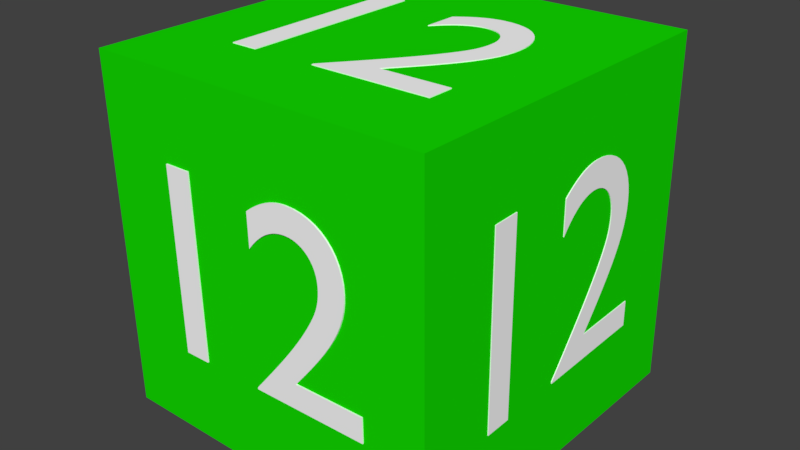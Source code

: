 # Source: Cube_12.blend  (saved by Blender 2.78.0; exported with 4.5.12 LTS)
import bpy
from mathutils import Matrix  # noqa: F401  (used for matrix-valued properties, if any)

bpy.ops.wm.read_factory_settings(use_empty=True)
scene = bpy.context.scene
scene.name = 'Scene'

# ---- collections
col_collection_1 = bpy.data.collections.new('Collection 1'); scene.collection.children.link(col_collection_1)

# ---- materials (node trees are filled in below, after node groups)
mat_material = bpy.data.materials.new('Material')
mat_material.alpha_threshold = 0.0
mat_material.use_transparent_shadow = False
mat_material.diffuse_color = (0.006876, 0.7357, 0.0, 1.0)
mat_material.roughness = 0.5
mat_material.line_color = (0.0, 0.0, 0.0, 1.0)
mat_material_001 = bpy.data.materials.new('Material.001')
mat_material_001.alpha_threshold = 0.0
mat_material_001.use_transparent_shadow = False
mat_material_001.diffuse_color = (1.0, 1.0, 1.0, 1.0)
mat_material_001.roughness = 0.5

# ---- material node trees

# ---- world
world_world = bpy.data.worlds.new('World'); scene.world = world_world
world_world.color = (0.05088, 0.05088, 0.05088)
world_world.use_sun_shadow = False
world_world.sun_shadow_jitter_overblur = 0.0
world_world.cycles.sampling_method = 'MANUAL'

# ---- meshes
me_cube = bpy.data.meshes.new('Cube')
me_cube.from_pydata([(1.0, 1.0, -1.0), (1.0, -1.0, -1.0), (-1.0, -1.0, -1.0), (-1.0, 1.0, -1.0), (1.0, 1.0, 1.0), (1.0, -1.0, 1.0), (-1.0, -1.0, 1.0), (-1.0, 1.0, 1.0), (-0.6421, -0.3911, -1.0), (-0.2306, -0.3949, -1.0), (-0.2872, -0.3257, -1.0), (-0.338, -0.2617, -1.0), (-0.3832, -0.2025, -1.0), (-0.4228, -0.1473, -1.0), (-0.4571, -0.09566, -1.0), (-0.4863, -0.04694, -1.0), (-0.5104, -0.0005817, -1.0), (-0.5298, 0.04401, -1.0), (-0.5445, 0.08743, -1.0), (-0.5547, 0.1302, -1.0), (-0.5607, 0.173, -1.0), (-0.5625, 0.2164, -1.0), (-0.5596, 0.2648, -1.0), (-0.5514, 0.3103, -1.0), (-0.5381, 0.3527, -1.0), (-0.52, 0.3917, -1.0), (-0.4973, 0.427, -1.0), (-0.4704, 0.4584, -1.0), (-0.4394, 0.4857, -1.0), (-0.4047, 0.5084, -1.0), (-0.3665, 0.5265, -1.0), (-0.325, 0.5396, -1.0), (-0.2806, 0.5475, -1.0), (-0.2334, 0.5499, -1.0), (-0.2118, 0.549, -1.0), (-0.1905, 0.5467, -1.0), (-0.1693, 0.543, -1.0), (-0.1483, 0.5379, -1.0), (-0.1274, 0.5314, -1.0), (-0.1065, 0.5234, -1.0), (-0.08567, 0.514, -1.0), (-0.06476, 0.5031, -1.0), (-0.04378, 0.4908, -1.0), (-0.02267, 0.477, -1.0), (-0.00139, 0.4617, -1.0), (0.0201, 0.4449, -1.0), (0.01938, 0.2505, -1.0), (-0.002039, 0.2768, -1.0), (-0.02317, 0.3001, -1.0), (-0.04402, 0.3205, -1.0), (-0.06462, 0.3381, -1.0), (-0.08498, 0.3532, -1.0), (-0.1051, 0.3658, -1.0), (-0.1251, 0.3761, -1.0), (-0.1449, 0.3843, -1.0), (-0.1646, 0.3904, -1.0), (-0.1841, 0.3947, -1.0), (-0.2035, 0.3972, -1.0), (-0.2229, 0.3981, -1.0), (-0.2487, 0.3966, -1.0), (-0.2732, 0.3918, -1.0), (-0.2963, 0.3839, -1.0), (-0.3178, 0.3729, -1.0), (-0.3373, 0.3591, -1.0), (-0.3549, 0.3426, -1.0), (-0.3703, 0.3237, -1.0), (-0.3834, 0.3025, -1.0), (-0.3938, 0.2791, -1.0), (-0.4016, 0.2537, -1.0), (-0.4064, 0.2265, -1.0), (-0.4081, 0.1976, -1.0), (-0.4077, 0.1758, -1.0), (-0.4062, 0.1553, -1.0), (-0.4036, 0.1357, -1.0), (-0.4, 0.117, -1.0), (-0.3953, 0.09882, -1.0), (-0.3896, 0.08092, -1.0), (-0.3828, 0.06308, -1.0), (-0.375, 0.04505, -1.0), (-0.3662, 0.0266, -1.0), (-0.3562, 0.007476, -1.0), (-0.3453, -0.01256, -1.0), (-0.3333, -0.03374, -1.0), (-0.3091, -0.07383, -1.0), (-0.2824, -0.1153, -1.0), (-0.2534, -0.1577, -1.0), (-0.2226, -0.2009, -1.0), (-0.1905, -0.2445, -1.0), (-0.1574, -0.2881, -1.0), (-0.1238, -0.3315, -1.0), (-0.08997, -0.3743, -1.0), (-0.05643, -0.4162, -1.0), (-0.02355, -0.4568, -1.0), (0.008243, -0.496, -1.0), (0.03855, -0.5332, -1.0), (0.03851, -0.5443, -1.0), (-0.6426, -0.538, -1.0), (0.4114, 0.5297, -1.0), (0.5659, 0.5283, -1.0), (0.562, -0.5491, -1.0), (0.4074, -0.5477, -1.0), (-0.6421, -0.3911, -1.005), (-0.2306, -0.3949, -1.005), (-0.2872, -0.3257, -1.005), (-0.338, -0.2617, -1.005), (-0.3832, -0.2025, -1.005), (-0.4228, -0.1473, -1.005), (-0.4571, -0.09566, -1.005), (-0.4863, -0.04694, -1.005), (-0.5104, -0.0005817, -1.005), (-0.5298, 0.04401, -1.005), (-0.5445, 0.08743, -1.005), (-0.5547, 0.1302, -1.005), (-0.5607, 0.173, -1.005), (-0.5625, 0.2164, -1.005), (-0.5596, 0.2648, -1.005), (-0.5514, 0.3103, -1.005), (-0.5381, 0.3527, -1.005), (-0.52, 0.3917, -1.005), (-0.4973, 0.427, -1.005), (-0.4704, 0.4584, -1.005), (-0.4394, 0.4857, -1.005), (-0.4047, 0.5084, -1.005), (-0.3665, 0.5265, -1.005), (-0.325, 0.5396, -1.005), (-0.2806, 0.5475, -1.005), (-0.2334, 0.5499, -1.005), (-0.2118, 0.549, -1.005), (-0.1905, 0.5467, -1.005), (-0.1693, 0.543, -1.005), (-0.1483, 0.5379, -1.005), (-0.1274, 0.5314, -1.005), (-0.1065, 0.5234, -1.005), (-0.08567, 0.514, -1.005), (-0.06476, 0.5031, -1.005), (-0.04378, 0.4908, -1.005), (-0.02267, 0.477, -1.005), (-0.00139, 0.4617, -1.005), (0.0201, 0.4449, -1.005), (0.01938, 0.2505, -1.005), (-0.002039, 0.2768, -1.005), (-0.02317, 0.3001, -1.005), (-0.04402, 0.3205, -1.005), (-0.06462, 0.3381, -1.005), (-0.08498, 0.3532, -1.005), (-0.1051, 0.3658, -1.005), (-0.1251, 0.3761, -1.005), (-0.1449, 0.3843, -1.005), (-0.1646, 0.3904, -1.005), (-0.1841, 0.3947, -1.005), (-0.2035, 0.3972, -1.005), (-0.2229, 0.3981, -1.005), (-0.2487, 0.3966, -1.005), (-0.2732, 0.3918, -1.005), (-0.2963, 0.3839, -1.005), (-0.3178, 0.3729, -1.005), (-0.3373, 0.3591, -1.005), (-0.3549, 0.3426, -1.005), (-0.3703, 0.3237, -1.005), (-0.3834, 0.3025, -1.005), (-0.3938, 0.2791, -1.005), (-0.4016, 0.2537, -1.005), (-0.4064, 0.2265, -1.005), (-0.4081, 0.1976, -1.005), (-0.4077, 0.1758, -1.005), (-0.4062, 0.1553, -1.005), (-0.4036, 0.1357, -1.005), (-0.4, 0.117, -1.005), (-0.3953, 0.09882, -1.005), (-0.3896, 0.08092, -1.005), (-0.3828, 0.06308, -1.005), (-0.375, 0.04505, -1.005), (-0.3662, 0.0266, -1.005), (-0.3562, 0.007476, -1.005), (-0.3453, -0.01256, -1.005), (-0.3333, -0.03374, -1.005), (-0.3091, -0.07383, -1.005), (-0.2824, -0.1153, -1.005), (-0.2534, -0.1577, -1.005), (-0.2226, -0.2009, -1.005), (-0.1905, -0.2445, -1.005), (-0.1574, -0.2881, -1.005), (-0.1238, -0.3315, -1.005), (-0.08997, -0.3743, -1.005), (-0.05643, -0.4162, -1.005), (-0.02355, -0.4568, -1.005), (0.008243, -0.496, -1.005), (0.03855, -0.5332, -1.005), (0.03851, -0.5443, -1.005), (-0.6426, -0.538, -1.005), (0.4114, 0.5297, -1.005), (0.5659, 0.5283, -1.005), (0.562, -0.5491, -1.005), (0.4074, -0.5477, -1.005), (0.6677, -0.3973, 1.0), (0.2555, -0.392, 1.0), (0.3137, -0.3241, 1.0), (0.3659, -0.2613, 1.0), (0.4123, -0.203, 1.0), (0.4532, -0.1487, 1.0), (0.4886, -0.09787, 1.0), (0.5188, -0.04981, 1.0), (0.544, -0.003995, 1.0), (0.5643, 0.04016, 1.0), (0.5799, 0.08324, 1.0), (0.5911, 0.1258, 1.0), (0.5979, 0.1685, 1.0), (0.6007, 0.2118, 1.0), (0.5987, 0.2602, 1.0), (0.5914, 0.3059, 1.0), (0.579, 0.3486, 1.0), (0.5616, 0.388, 1.0), (0.5397, 0.4238, 1.0), (0.5134, 0.4558, 1.0), (0.483, 0.4837, 1.0), (0.4487, 0.5073, 1.0), (0.4107, 0.5262, 1.0), (0.3695, 0.5402, 1.0), (0.3251, 0.549, 1.0), (0.2779, 0.5525, 1.0), (0.2563, 0.5521, 1.0), (0.2349, 0.5503, 1.0), (0.2136, 0.547, 1.0), (0.1925, 0.5424, 1.0), (0.1714, 0.5363, 1.0), (0.1503, 0.5289, 1.0), (0.1292, 0.5199, 1.0), (0.1081, 0.5095, 1.0), (0.08679, 0.4976, 1.0), (0.06536, 0.4843, 1.0), (0.04373, 0.4694, 1.0), (0.02185, 0.4531, 1.0), (0.01855, 0.2588, 1.0), (0.04055, 0.2846, 1.0), (0.06219, 0.3074, 1.0), (0.08349, 0.3274, 1.0), (0.1045, 0.3445, 1.0), (0.1252, 0.3592, 1.0), (0.1457, 0.3713, 1.0), (0.1659, 0.3812, 1.0), (0.1859, 0.3889, 1.0), (0.2057, 0.3946, 1.0), (0.2253, 0.3984, 1.0), (0.2448, 0.4005, 1.0), (0.2642, 0.401, 1.0), (0.2901, 0.3989, 1.0), (0.3146, 0.3936, 1.0), (0.3375, 0.3851, 1.0), (0.3587, 0.3737, 1.0), (0.3781, 0.3594, 1.0), (0.3954, 0.3426, 1.0), (0.4104, 0.3233, 1.0), (0.423, 0.3018, 1.0), (0.433, 0.2782, 1.0), (0.4402, 0.2526, 1.0), (0.4445, 0.2253, 1.0), (0.4456, 0.1964, 1.0), (0.4447, 0.1746, 1.0), (0.4428, 0.1541, 1.0), (0.4398, 0.1347, 1.0), (0.4358, 0.116, 1.0), (0.4307, 0.09794, 1.0), (0.4246, 0.08017, 1.0), (0.4175, 0.06248, 1.0), (0.4093, 0.04463, 1.0), (0.4, 0.02638, 1.0), (0.3897, 0.007481, 1.0), (0.3783, -0.0123, 1.0), (0.3658, -0.03321, 1.0), (0.3408, -0.07276, 1.0), (0.3132, -0.1136, 1.0), (0.2833, -0.1554, 1.0), (0.2516, -0.1979, 1.0), (0.2185, -0.2407, 1.0), (0.1845, -0.2836, 1.0), (0.1499, -0.3262, 1.0), (0.1151, -0.3683, 1.0), (0.08065, -0.4094, 1.0), (0.04688, -0.4493, 1.0), (0.01422, -0.4877, 1.0), (-0.0169, -0.5243, 1.0), (-0.01709, -0.5354, 1.0), (0.6652, -0.5442, 1.0), (-0.3683, 0.5466, 1.0), (-0.5231, 0.5487, 1.0), (-0.5414, -0.5286, 1.0), (-0.3867, -0.5306, 1.0), (0.6677, -0.3973, 1.003), (0.2555, -0.392, 1.003), (0.3137, -0.3241, 1.003), (0.3659, -0.2613, 1.003), (0.4123, -0.203, 1.003), (0.4532, -0.1487, 1.003), (0.4886, -0.09787, 1.003), (0.5188, -0.04981, 1.003), (0.544, -0.003995, 1.003), (0.5643, 0.04016, 1.003), (0.5799, 0.08324, 1.003), (0.5911, 0.1258, 1.003), (0.5979, 0.1685, 1.003), (0.6007, 0.2118, 1.003), (0.5987, 0.2602, 1.003), (0.5914, 0.3059, 1.003), (0.579, 0.3486, 1.003), (0.5616, 0.388, 1.003), (0.5397, 0.4238, 1.003), (0.5134, 0.4558, 1.003), (0.483, 0.4837, 1.003), (0.4487, 0.5073, 1.003), (0.4107, 0.5262, 1.003), (0.3695, 0.5402, 1.003), (0.3251, 0.549, 1.003), (0.2779, 0.5525, 1.003), (0.2563, 0.5521, 1.003), (0.2349, 0.5503, 1.003), (0.2136, 0.547, 1.003), (0.1925, 0.5424, 1.003), (0.1714, 0.5363, 1.003), (0.1503, 0.5289, 1.003), (0.1292, 0.5199, 1.003), (0.1081, 0.5095, 1.003), (0.08679, 0.4976, 1.003), (0.06536, 0.4843, 1.003), (0.04373, 0.4694, 1.003), (0.02185, 0.4531, 1.003), (0.01855, 0.2588, 1.003), (0.04055, 0.2846, 1.003), (0.06219, 0.3074, 1.003), (0.08349, 0.3274, 1.003), (0.1045, 0.3445, 1.003), (0.1252, 0.3592, 1.003), (0.1457, 0.3713, 1.003), (0.1659, 0.3812, 1.003), (0.1859, 0.3889, 1.003), (0.2057, 0.3946, 1.003), (0.2253, 0.3984, 1.003), (0.2448, 0.4005, 1.003), (0.2642, 0.401, 1.003), (0.2901, 0.3989, 1.003), (0.3146, 0.3936, 1.003), (0.3375, 0.3851, 1.003), (0.3587, 0.3737, 1.003), (0.3781, 0.3594, 1.003), (0.3954, 0.3426, 1.003), (0.4104, 0.3233, 1.003), (0.423, 0.3018, 1.003), (0.433, 0.2782, 1.003), (0.4402, 0.2526, 1.003), (0.4445, 0.2253, 1.003), (0.4456, 0.1964, 1.003), (0.4447, 0.1746, 1.003), (0.4428, 0.1541, 1.003), (0.4398, 0.1347, 1.003), (0.4358, 0.116, 1.003), (0.4307, 0.09794, 1.003), (0.4246, 0.08017, 1.003), (0.4175, 0.06248, 1.003), (0.4093, 0.04463, 1.003), (0.4, 0.02638, 1.003), (0.3897, 0.007481, 1.003), (0.3783, -0.0123, 1.003), (0.3658, -0.03321, 1.003), (0.3408, -0.07276, 1.003), (0.3132, -0.1136, 1.003), (0.2833, -0.1554, 1.003), (0.2516, -0.1979, 1.003), (0.2185, -0.2407, 1.003), (0.1845, -0.2836, 1.003), (0.1499, -0.3262, 1.003), (0.1151, -0.3683, 1.003), (0.08065, -0.4094, 1.003), (0.04688, -0.4493, 1.003), (0.01422, -0.4877, 1.003), (-0.0169, -0.5243, 1.003), (-0.01709, -0.5354, 1.003), (0.6652, -0.5442, 1.003), (-0.3683, 0.5466, 1.003), (-0.5231, 0.5487, 1.003), (-0.5414, -0.5286, 1.003), (-0.3867, -0.5306, 1.003), (0.6297, 1.0, 0.3979), (0.2358, 1.0, 0.3979), (0.289, 1.0, 0.3292), (0.3367, 1.0, 0.2657), (0.379, 1.0, 0.2069), (0.4162, 1.0, 0.1521), (0.4482, 1.0, 0.1008), (0.4754, 1.0, 0.05232), (0.4979, 1.0, 0.00618), (0.5157, 1.0, -0.03824), (0.5292, 1.0, -0.08152), (0.5384, 1.0, -0.1242), (0.5434, 1.0, -0.167), (0.5445, 1.0, -0.2103), (0.541, 1.0, -0.2588), (0.5324, 1.0, -0.3044), (0.5191, 1.0, -0.3469), (0.5012, 1.0, -0.386), (0.479, 1.0, -0.4216), (0.4527, 1.0, -0.4532), (0.4227, 1.0, -0.4807), (0.3891, 1.0, -0.5038), (0.3522, 1.0, -0.5222), (0.3123, 1.0, -0.5357), (0.2696, 1.0, -0.544), (0.2244, 1.0, -0.5468), (0.2038, 1.0, -0.5461), (0.1834, 1.0, -0.5441), (0.1632, 1.0, -0.5406), (0.1431, 1.0, -0.5357), (0.1232, 1.0, -0.5293), (0.1033, 1.0, -0.5216), (0.08351, 1.0, -0.5124), (0.06366, 1.0, -0.5017), (0.04375, 1.0, -0.4895), (0.02374, 1.0, -0.4759), (0.003596, 1.0, -0.4608), (-0.01673, 1.0, -0.4442), (-0.01315, 1.0, -0.2498), (0.006969, 1.0, -0.2759), (0.02685, 1.0, -0.299), (0.04651, 1.0, -0.3192), (0.06597, 1.0, -0.3367), (0.08525, 1.0, -0.3515), (0.1044, 1.0, -0.364), (0.1233, 1.0, -0.3741), (0.1422, 1.0, -0.3821), (0.1609, 1.0, -0.388), (0.1795, 1.0, -0.3921), (0.1981, 1.0, -0.3944), (0.2166, 1.0, -0.3952), (0.2414, 1.0, -0.3935), (0.2649, 1.0, -0.3884), (0.2871, 1.0, -0.3802), (0.3078, 1.0, -0.3691), (0.3268, 1.0, -0.3551), (0.3439, 1.0, -0.3385), (0.3589, 1.0, -0.3194), (0.3717, 1.0, -0.298), (0.3821, 1.0, -0.2745), (0.3898, 1.0, -0.2491), (0.3949, 1.0, -0.2218), (0.3969, 1.0, -0.193), (0.3968, 1.0, -0.1712), (0.3957, 1.0, -0.1506), (0.3936, 1.0, -0.1311), (0.3904, 1.0, -0.1124), (0.3862, 1.0, -0.09428), (0.381, 1.0, -0.07644), (0.3748, 1.0, -0.05866), (0.3675, 1.0, -0.0407), (0.3593, 1.0, -0.02233), (0.3501, 1.0, -0.0033), (0.3399, 1.0, 0.01663), (0.3287, 1.0, 0.0377), (0.3062, 1.0, 0.07757), (0.2812, 1.0, 0.1188), (0.2541, 1.0, 0.161), (0.2253, 1.0, 0.2039), (0.1952, 1.0, 0.2471), (0.1642, 1.0, 0.2905), (0.1326, 1.0, 0.3335), (0.1009, 1.0, 0.376), (0.06936, 1.0, 0.4176), (0.03849, 1.0, 0.458), (0.008629, 1.0, 0.4968), (-0.01984, 1.0, 0.5338), (-0.01963, 1.0, 0.5448), (0.6324, 1.0, 0.5448), (-0.3927, 1.0, -0.5326), (-0.5406, 1.0, -0.5327), (-0.5208, 1.0, 0.5448), (-0.3728, 1.0, 0.5448), (0.6297, 1.006, 0.3979), (0.2358, 1.006, 0.3979), (0.289, 1.006, 0.3292), (0.3367, 1.006, 0.2657), (0.379, 1.006, 0.2069), (0.4162, 1.006, 0.1521), (0.4482, 1.006, 0.1008), (0.4754, 1.006, 0.05232), (0.4979, 1.006, 0.00618), (0.5157, 1.006, -0.03824), (0.5292, 1.006, -0.08152), (0.5384, 1.006, -0.1242), (0.5434, 1.006, -0.167), (0.5445, 1.006, -0.2103), (0.541, 1.006, -0.2588), (0.5324, 1.006, -0.3044), (0.5191, 1.006, -0.3469), (0.5012, 1.006, -0.386), (0.479, 1.006, -0.4216), (0.4527, 1.006, -0.4532), (0.4227, 1.006, -0.4807), (0.3891, 1.006, -0.5038), (0.3522, 1.006, -0.5222), (0.3123, 1.006, -0.5357), (0.2696, 1.006, -0.544), (0.2244, 1.006, -0.5468), (0.2038, 1.006, -0.5461), (0.1834, 1.006, -0.5441), (0.1632, 1.006, -0.5406), (0.1431, 1.006, -0.5357), (0.1232, 1.006, -0.5293), (0.1033, 1.006, -0.5216), (0.08351, 1.006, -0.5124), (0.06366, 1.006, -0.5017), (0.04375, 1.006, -0.4895), (0.02374, 1.006, -0.4759), (0.003596, 1.006, -0.4608), (-0.01673, 1.006, -0.4442), (-0.01315, 1.006, -0.2498), (0.006969, 1.006, -0.2759), (0.02685, 1.006, -0.299), (0.04651, 1.006, -0.3192), (0.06597, 1.006, -0.3367), (0.08525, 1.006, -0.3515), (0.1044, 1.006, -0.364), (0.1233, 1.006, -0.3741), (0.1422, 1.006, -0.3821), (0.1609, 1.006, -0.388), (0.1795, 1.006, -0.3921), (0.1981, 1.006, -0.3944), (0.2166, 1.006, -0.3952), (0.2414, 1.006, -0.3935), (0.2649, 1.006, -0.3884), (0.2871, 1.006, -0.3802), (0.3078, 1.006, -0.3691), (0.3268, 1.006, -0.3551), (0.3439, 1.006, -0.3385), (0.3589, 1.006, -0.3194), (0.3717, 1.006, -0.298), (0.3821, 1.006, -0.2745), (0.3898, 1.006, -0.2491), (0.3949, 1.006, -0.2218), (0.3969, 1.006, -0.193), (0.3968, 1.006, -0.1712), (0.3957, 1.006, -0.1506), (0.3936, 1.006, -0.1311), (0.3904, 1.006, -0.1124), (0.3862, 1.006, -0.09428), (0.381, 1.006, -0.07644), (0.3748, 1.006, -0.05866), (0.3675, 1.006, -0.0407), (0.3593, 1.006, -0.02233), (0.3501, 1.006, -0.0033), (0.3399, 1.006, 0.01663), (0.3287, 1.006, 0.0377), (0.3062, 1.006, 0.07757), (0.2812, 1.006, 0.1188), (0.2541, 1.006, 0.161), (0.2253, 1.006, 0.2039), (0.1952, 1.006, 0.2471), (0.1642, 1.006, 0.2905), (0.1326, 1.006, 0.3335), (0.1009, 1.006, 0.376), (0.06936, 1.006, 0.4176), (0.03849, 1.006, 0.458), (0.008629, 1.006, 0.4968), (-0.01984, 1.006, 0.5338), (-0.01963, 1.006, 0.5448), (0.6324, 1.006, 0.5448), (-0.3927, 1.006, -0.5326), (-0.5406, 1.006, -0.5327), (-0.5208, 1.006, 0.5448), (-0.3728, 1.006, 0.5448), (-0.6473, -1.0, 0.3503), (-0.2348, -1.0, 0.3584), (-0.2914, -1.0, 0.2908), (-0.3422, -1.0, 0.2284), (-0.3873, -1.0, 0.1706), (-0.4269, -1.0, 0.1168), (-0.4612, -1.0, 0.0665), (-0.4903, -1.0, 0.01906), (-0.5144, -1.0, -0.02605), (-0.5336, -1.0, -0.0694), (-0.5483, -1.0, -0.1116), (-0.5585, -1.0, -0.1531), (-0.5643, -1.0, -0.1945), (-0.566, -1.0, -0.2365), (-0.563, -1.0, -0.2833), (-0.5546, -1.0, -0.3272), (-0.5411, -1.0, -0.3681), (-0.5229, -1.0, -0.4056), (-0.5001, -1.0, -0.4396), (-0.473, -1.0, -0.4696), (-0.4419, -1.0, -0.4956), (-0.4071, -1.0, -0.5173), (-0.3687, -1.0, -0.5343), (-0.3271, -1.0, -0.5466), (-0.2825, -1.0, -0.5537), (-0.2351, -1.0, -0.5555), (-0.2135, -1.0, -0.5544), (-0.1922, -1.0, -0.552), (-0.171, -1.0, -0.5482), (-0.1499, -1.0, -0.543), (-0.129, -1.0, -0.5365), (-0.1081, -1.0, -0.5285), (-0.08717, -1.0, -0.5192), (-0.06624, -1.0, -0.5085), (-0.04524, -1.0, -0.4963), (-0.02411, -1.0, -0.4827), (-0.002818, -1.0, -0.4677), (0.01869, -1.0, -0.4512), (0.01746, -1.0, -0.2632), (-0.003952, -1.0, -0.2889), (-0.02507, -1.0, -0.3116), (-0.04592, -1.0, -0.3316), (-0.06653, -1.0, -0.3489), (-0.08691, -1.0, -0.3637), (-0.1071, -1.0, -0.3761), (-0.1271, -1.0, -0.3863), (-0.1469, -1.0, -0.3944), (-0.1666, -1.0, -0.4005), (-0.1862, -1.0, -0.4048), (-0.2056, -1.0, -0.4075), (-0.225, -1.0, -0.4086), (-0.2509, -1.0, -0.4074), (-0.2756, -1.0, -0.4031), (-0.2987, -1.0, -0.3956), (-0.3202, -1.0, -0.3852), (-0.3399, -1.0, -0.3721), (-0.3576, -1.0, -0.3564), (-0.3731, -1.0, -0.3382), (-0.3862, -1.0, -0.3178), (-0.3967, -1.0, -0.2953), (-0.4046, -1.0, -0.2708), (-0.4095, -1.0, -0.2445), (-0.4113, -1.0, -0.2166), (-0.4109, -1.0, -0.1955), (-0.4094, -1.0, -0.1757), (-0.4069, -1.0, -0.1568), (-0.4033, -1.0, -0.1386), (-0.3987, -1.0, -0.1209), (-0.393, -1.0, -0.1036), (-0.3863, -1.0, -0.08624), (-0.3785, -1.0, -0.06872), (-0.3697, -1.0, -0.05077), (-0.3598, -1.0, -0.03217), (-0.3488, -1.0, -0.01267), (-0.3368, -1.0, 0.007949), (-0.3127, -1.0, 0.04699), (-0.286, -1.0, 0.08737), (-0.2571, -1.0, 0.1288), (-0.2264, -1.0, 0.1709), (-0.1943, -1.0, 0.2134), (-0.1612, -1.0, 0.2559), (-0.1276, -1.0, 0.2982), (-0.09381, -1.0, 0.34), (-0.06029, -1.0, 0.3809), (-0.02744, -1.0, 0.4206), (0.004334, -1.0, 0.4588), (0.03462, -1.0, 0.4951), (0.03455, -1.0, 0.5058), (-0.6483, -1.0, 0.4924), (0.4112, -1.0, -0.529), (0.5661, -1.0, -0.526), (0.5593, -1.0, 0.5162), (0.4044, -1.0, 0.5131), (-0.6473, -1.008, 0.3503), (-0.2348, -1.008, 0.3584), (-0.2914, -1.008, 0.2908), (-0.3422, -1.008, 0.2284), (-0.3873, -1.008, 0.1706), (-0.4269, -1.008, 0.1168), (-0.4612, -1.008, 0.0665), (-0.4903, -1.008, 0.01906), (-0.5144, -1.008, -0.02605), (-0.5336, -1.008, -0.0694), (-0.5483, -1.008, -0.1116), (-0.5585, -1.008, -0.1531), (-0.5643, -1.008, -0.1945), (-0.566, -1.008, -0.2365), (-0.563, -1.008, -0.2833), (-0.5546, -1.008, -0.3272), (-0.5411, -1.008, -0.3681), (-0.5229, -1.008, -0.4056), (-0.5001, -1.008, -0.4396), (-0.473, -1.008, -0.4696), (-0.4419, -1.008, -0.4956), (-0.4071, -1.008, -0.5173), (-0.3687, -1.008, -0.5343), (-0.3271, -1.008, -0.5466), (-0.2825, -1.008, -0.5537), (-0.2351, -1.008, -0.5555), (-0.2135, -1.008, -0.5544), (-0.1922, -1.008, -0.552), (-0.171, -1.008, -0.5482), (-0.1499, -1.008, -0.543), (-0.129, -1.008, -0.5365), (-0.1081, -1.008, -0.5285), (-0.08717, -1.008, -0.5192), (-0.06624, -1.008, -0.5085), (-0.04524, -1.008, -0.4963), (-0.02411, -1.008, -0.4827), (-0.002818, -1.008, -0.4677), (0.01869, -1.008, -0.4512), (0.01746, -1.008, -0.2632), (-0.003952, -1.008, -0.2889), (-0.02507, -1.008, -0.3116), (-0.04592, -1.008, -0.3316), (-0.06653, -1.008, -0.3489), (-0.08691, -1.008, -0.3637), (-0.1071, -1.008, -0.3761), (-0.1271, -1.008, -0.3863), (-0.1469, -1.008, -0.3944), (-0.1666, -1.008, -0.4005), (-0.1862, -1.008, -0.4048), (-0.2056, -1.008, -0.4075), (-0.225, -1.008, -0.4086), (-0.2509, -1.008, -0.4074), (-0.2756, -1.008, -0.4031), (-0.2987, -1.008, -0.3956), (-0.3202, -1.008, -0.3852), (-0.3399, -1.008, -0.3721), (-0.3576, -1.008, -0.3564), (-0.3731, -1.008, -0.3382), (-0.3862, -1.008, -0.3178), (-0.3967, -1.008, -0.2953), (-0.4046, -1.008, -0.2708), (-0.4095, -1.008, -0.2445), (-0.4113, -1.008, -0.2166), (-0.4109, -1.008, -0.1955), (-0.4094, -1.008, -0.1757), (-0.4069, -1.008, -0.1568), (-0.4033, -1.008, -0.1386), (-0.3987, -1.008, -0.1209), (-0.393, -1.008, -0.1036), (-0.3863, -1.008, -0.08624), (-0.3785, -1.008, -0.06872), (-0.3697, -1.008, -0.05077), (-0.3598, -1.008, -0.03217), (-0.3488, -1.008, -0.01267), (-0.3368, -1.008, 0.007949), (-0.3127, -1.008, 0.04699), (-0.286, -1.008, 0.08737), (-0.2571, -1.008, 0.1288), (-0.2264, -1.008, 0.1709), (-0.1943, -1.008, 0.2134), (-0.1612, -1.008, 0.2559), (-0.1276, -1.008, 0.2982), (-0.09381, -1.008, 0.34), (-0.06029, -1.008, 0.3809), (-0.02744, -1.008, 0.4206), (0.004334, -1.008, 0.4588), (0.03462, -1.008, 0.4951), (0.03455, -1.008, 0.5058), (-0.6483, -1.008, 0.4924), (0.4112, -1.008, -0.529), (0.5661, -1.008, -0.526), (0.5593, -1.008, 0.5162), (0.4044, -1.008, 0.5131), (-1.0, 0.6225, 0.3582), (-1.0, 0.2212, 0.3693), (-1.0, 0.2772, 0.2996), (-1.0, 0.3275, 0.2353), (-1.0, 0.3721, 0.1757), (-1.0, 0.4114, 0.1203), (-1.0, 0.4454, 0.06847), (-1.0, 0.4743, 0.01964), (-1.0, 0.4984, -0.02677), (-1.0, 0.5178, -0.07135), (-1.0, 0.5326, -0.1147), (-1.0, 0.543, -0.1573), (-1.0, 0.5493, -0.1999), (-1.0, 0.5516, -0.2429), (-1.0, 0.5493, -0.2909), (-1.0, 0.5417, -0.3359), (-1.0, 0.5292, -0.3777), (-1.0, 0.512, -0.416), (-1.0, 0.4903, -0.4507), (-1.0, 0.4644, -0.4813), (-1.0, 0.4345, -0.5078), (-1.0, 0.4009, -0.5297), (-1.0, 0.3638, -0.547), (-1.0, 0.3235, -0.5592), (-1.0, 0.2802, -0.5662), (-1.0, 0.2342, -0.5678), (-1.0, 0.2132, -0.5665), (-1.0, 0.1924, -0.5639), (-1.0, 0.1717, -0.5598), (-1.0, 0.1512, -0.5544), (-1.0, 0.1307, -0.5476), (-1.0, 0.1103, -0.5393), (-1.0, 0.08985, -0.5296), (-1.0, 0.06936, -0.5184), (-1.0, 0.04876, -0.5058), (-1.0, 0.02803, -0.4917), (-1.0, 0.007113, -0.4762), (-1.0, -0.01403, -0.4591), (-1.0, -0.01544, -0.2664), (-1.0, 0.005732, -0.2929), (-1.0, 0.02658, -0.3163), (-1.0, 0.04714, -0.3369), (-1.0, 0.06742, -0.3548), (-1.0, 0.08744, -0.3701), (-1.0, 0.1072, -0.383), (-1.0, 0.1268, -0.3935), (-1.0, 0.1462, -0.402), (-1.0, 0.1654, -0.4084), (-1.0, 0.1845, -0.413), (-1.0, 0.2035, -0.4158), (-1.0, 0.2224, -0.4171), (-1.0, 0.2475, -0.4161), (-1.0, 0.2714, -0.4117), (-1.0, 0.2938, -0.4042), (-1.0, 0.3146, -0.3937), (-1.0, 0.3336, -0.3804), (-1.0, 0.3505, -0.3644), (-1.0, 0.3653, -0.3459), (-1.0, 0.3778, -0.3251), (-1.0, 0.3878, -0.302), (-1.0, 0.395, -0.277), (-1.0, 0.3994, -0.2501), (-1.0, 0.4008, -0.2215), (-1.0, 0.4001, -0.1999), (-1.0, 0.3984, -0.1795), (-1.0, 0.3957, -0.1601), (-1.0, 0.392, -0.1414), (-1.0, 0.3873, -0.1233), (-1.0, 0.3815, -0.1055), (-1.0, 0.3747, -0.08764), (-1.0, 0.3669, -0.06962), (-1.0, 0.358, -0.05116), (-1.0, 0.3482, -0.03202), (-1.0, 0.3373, -0.01196), (-1.0, 0.3253, 0.009265), (-1.0, 0.3013, 0.04946), (-1.0, 0.2748, 0.09104), (-1.0, 0.2461, 0.1337), (-1.0, 0.2156, 0.177), (-1.0, 0.1838, 0.2208), (-1.0, 0.1511, 0.2647), (-1.0, 0.1178, 0.3083), (-1.0, 0.08438, 0.3513), (-1.0, 0.05122, 0.3935), (-1.0, 0.01872, 0.4344), (-1.0, -0.01271, 0.4738), (-1.0, -0.04267, 0.5113), (-1.0, -0.04275, 0.5222), (-1.0, 0.6214, 0.5039), (-1.0, -0.3947, -0.5363), (-1.0, -0.5453, -0.5322), (-1.0, -0.5532, 0.5363), (-1.0, -0.4025, 0.5322), (-1.005, 0.6225, 0.3582), (-1.005, 0.2212, 0.3693), (-1.005, 0.2772, 0.2996), (-1.005, 0.3275, 0.2353), (-1.005, 0.3721, 0.1757), (-1.005, 0.4114, 0.1203), (-1.005, 0.4454, 0.06847), (-1.005, 0.4743, 0.01964), (-1.005, 0.4984, -0.02677), (-1.005, 0.5178, -0.07135), (-1.005, 0.5326, -0.1147), (-1.005, 0.543, -0.1573), (-1.005, 0.5493, -0.1999), (-1.005, 0.5516, -0.2429), (-1.005, 0.5493, -0.2909), (-1.005, 0.5417, -0.3359), (-1.005, 0.5292, -0.3777), (-1.005, 0.512, -0.416), (-1.005, 0.4903, -0.4507), (-1.005, 0.4644, -0.4813), (-1.005, 0.4345, -0.5078), (-1.005, 0.4009, -0.5297), (-1.005, 0.3638, -0.547), (-1.005, 0.3235, -0.5592), (-1.005, 0.2802, -0.5662), (-1.005, 0.2342, -0.5678), (-1.005, 0.2132, -0.5665), (-1.005, 0.1924, -0.5639), (-1.005, 0.1717, -0.5598), (-1.005, 0.1512, -0.5544), (-1.005, 0.1307, -0.5476), (-1.005, 0.1103, -0.5393), (-1.005, 0.08985, -0.5296), (-1.005, 0.06936, -0.5184), (-1.005, 0.04876, -0.5058), (-1.005, 0.02803, -0.4917), (-1.005, 0.007113, -0.4762), (-1.005, -0.01403, -0.4591), (-1.005, -0.01544, -0.2664), (-1.005, 0.005732, -0.2929), (-1.005, 0.02658, -0.3163), (-1.005, 0.04714, -0.3369), (-1.005, 0.06742, -0.3548), (-1.005, 0.08744, -0.3701), (-1.005, 0.1072, -0.383), (-1.005, 0.1268, -0.3935), (-1.005, 0.1462, -0.402), (-1.005, 0.1654, -0.4084), (-1.005, 0.1845, -0.413), (-1.005, 0.2035, -0.4158), (-1.005, 0.2224, -0.4171), (-1.005, 0.2475, -0.4161), (-1.005, 0.2714, -0.4117), (-1.005, 0.2938, -0.4042), (-1.005, 0.3146, -0.3937), (-1.005, 0.3336, -0.3804), (-1.005, 0.3505, -0.3644), (-1.005, 0.3653, -0.3459), (-1.005, 0.3778, -0.3251), (-1.005, 0.3878, -0.302), (-1.005, 0.395, -0.277), (-1.005, 0.3994, -0.2501), (-1.005, 0.4008, -0.2215), (-1.005, 0.4001, -0.1999), (-1.005, 0.3984, -0.1795), (-1.005, 0.3957, -0.1601), (-1.005, 0.392, -0.1414), (-1.005, 0.3873, -0.1233), (-1.005, 0.3815, -0.1055), (-1.005, 0.3747, -0.08764), (-1.005, 0.3669, -0.06962), (-1.005, 0.358, -0.05116), (-1.005, 0.3482, -0.03202), (-1.005, 0.3373, -0.01196), (-1.005, 0.3253, 0.009265), (-1.005, 0.3013, 0.04946), (-1.005, 0.2748, 0.09104), (-1.005, 0.2461, 0.1337), (-1.005, 0.2156, 0.1771), (-1.005, 0.1838, 0.2208), (-1.005, 0.1511, 0.2647), (-1.005, 0.1178, 0.3083), (-1.005, 0.08438, 0.3513), (-1.005, 0.05122, 0.3935), (-1.005, 0.01872, 0.4344), (-1.005, -0.01271, 0.4738), (-1.005, -0.04267, 0.5113), (-1.005, -0.04275, 0.5222), (-1.005, 0.6214, 0.5039), (-1.005, -0.3947, -0.5363), (-1.005, -0.5453, -0.5322), (-1.005, -0.5532, 0.5363), (-1.005, -0.4025, 0.5322), (1.0, -0.6354, 0.3655), (1.0, -0.2259, 0.3731), (1.0, -0.2829, 0.3043), (1.0, -0.3341, 0.2408), (1.0, -0.3795, 0.1819), (1.0, -0.4194, 0.1271), (1.0, -0.454, 0.07589), (1.0, -0.4834, 0.02758), (1.0, -0.5079, -0.01837), (1.0, -0.5275, -0.06253), (1.0, -0.5426, -0.1055), (1.0, -0.5531, -0.1478), (1.0, -0.5594, -0.1901), (1.0, -0.5617, -0.2328), (1.0, -0.5592, -0.2805), (1.0, -0.5514, -0.3254), (1.0, -0.5385, -0.367), (1.0, -0.5208, -0.4053), (1.0, -0.4986, -0.4399), (1.0, -0.4721, -0.4707), (1.0, -0.4415, -0.4972), (1.0, -0.4072, -0.5193), (1.0, -0.3693, -0.5368), (1.0, -0.3282, -0.5493), (1.0, -0.284, -0.5567), (1.0, -0.237, -0.5586), (1.0, -0.2156, -0.5575), (1.0, -0.1944, -0.555), (1.0, -0.1733, -0.5512), (1.0, -0.1523, -0.546), (1.0, -0.1315, -0.5394), (1.0, -0.1106, -0.5313), (1.0, -0.08978, -0.5218), (1.0, -0.06889, -0.5109), (1.0, -0.0479, -0.4985), (1.0, -0.02677, -0.4847), (1.0, -0.005464, -0.4694), (1.0, 0.01607, -0.4526), (1.0, 0.01706, -0.261), (1.0, -0.004483, -0.2871), (1.0, -0.02571, -0.3103), (1.0, -0.04664, -0.3306), (1.0, -0.06729, -0.3482), (1.0, -0.08769, -0.3632), (1.0, -0.1079, -0.3759), (1.0, -0.1278, -0.3862), (1.0, -0.1476, -0.3945), (1.0, -0.1672, -0.4007), (1.0, -0.1867, -0.4051), (1.0, -0.206, -0.4077), (1.0, -0.2253, -0.4088), (1.0, -0.251, -0.4076), (1.0, -0.2754, -0.4031), (1.0, -0.2982, -0.3955), (1.0, -0.3195, -0.3848), (1.0, -0.3388, -0.3714), (1.0, -0.3562, -0.3554), (1.0, -0.3714, -0.3368), (1.0, -0.3841, -0.316), (1.0, -0.3943, -0.293), (1.0, -0.4018, -0.2681), (1.0, -0.4064, -0.2413), (1.0, -0.4078, -0.2128), (1.0, -0.4072, -0.1913), (1.0, -0.4055, -0.1711), (1.0, -0.4028, -0.1518), (1.0, -0.399, -0.1333), (1.0, -0.3942, -0.1153), (1.0, -0.3884, -0.0976), (1.0, -0.3815, -0.07995), (1.0, -0.3736, -0.0621), (1.0, -0.3646, -0.04381), (1.0, -0.3546, -0.02486), (1.0, -0.3435, -0.005007), (1.0, -0.3313, 0.01599), (1.0, -0.3069, 0.05576), (1.0, -0.2799, 0.09688), (1.0, -0.2508, 0.139), (1.0, -0.2198, 0.1819), (1.0, -0.1874, 0.2252), (1.0, -0.1541, 0.2685), (1.0, -0.1203, 0.3116), (1.0, -0.08625, 0.3541), (1.0, -0.0525, 0.3957), (1.0, -0.01943, 0.4361), (1.0, 0.01255, 0.475), (1.0, 0.04303, 0.512), (1.0, 0.04309, 0.523), (1.0, -0.6347, 0.5104), (1.0, 0.4047, -0.5326), (1.0, 0.5585, -0.5298), (1.0, 0.564, 0.5326), (1.0, 0.4102, 0.5298), (1.001, -0.6354, 0.3655), (1.001, -0.2259, 0.3731), (1.001, -0.2829, 0.3043), (1.001, -0.3341, 0.2408), (1.001, -0.3795, 0.1819), (1.001, -0.4194, 0.1271), (1.001, -0.454, 0.07589), (1.001, -0.4834, 0.02758), (1.001, -0.5079, -0.01837), (1.001, -0.5275, -0.06253), (1.001, -0.5426, -0.1055), (1.001, -0.5531, -0.1478), (1.001, -0.5594, -0.1901), (1.001, -0.5617, -0.2328), (1.001, -0.5592, -0.2805), (1.001, -0.5514, -0.3254), (1.001, -0.5385, -0.367), (1.001, -0.5208, -0.4053), (1.001, -0.4986, -0.4399), (1.001, -0.4721, -0.4707), (1.001, -0.4415, -0.4972), (1.001, -0.4072, -0.5193), (1.001, -0.3693, -0.5368), (1.001, -0.3282, -0.5493), (1.001, -0.284, -0.5567), (1.001, -0.237, -0.5586), (1.001, -0.2156, -0.5575), (1.001, -0.1944, -0.555), (1.001, -0.1733, -0.5512), (1.001, -0.1523, -0.546), (1.001, -0.1315, -0.5394), (1.001, -0.1106, -0.5313), (1.001, -0.08978, -0.5218), (1.001, -0.06889, -0.5109), (1.001, -0.0479, -0.4985), (1.001, -0.02677, -0.4847), (1.001, -0.005464, -0.4694), (1.001, 0.01607, -0.4526), (1.001, 0.01706, -0.261), (1.001, -0.004483, -0.2871), (1.001, -0.02571, -0.3103), (1.001, -0.04664, -0.3306), (1.001, -0.06729, -0.3482), (1.001, -0.08769, -0.3632), (1.001, -0.1079, -0.3759), (1.001, -0.1278, -0.3862), (1.001, -0.1476, -0.3945), (1.001, -0.1672, -0.4007), (1.001, -0.1867, -0.4051), (1.001, -0.206, -0.4077), (1.001, -0.2253, -0.4088), (1.001, -0.251, -0.4076), (1.001, -0.2754, -0.4031), (1.001, -0.2982, -0.3955), (1.001, -0.3195, -0.3848), (1.001, -0.3388, -0.3714), (1.001, -0.3562, -0.3554), (1.001, -0.3714, -0.3368), (1.001, -0.3841, -0.316), (1.001, -0.3943, -0.293), (1.001, -0.4018, -0.2681), (1.001, -0.4064, -0.2413), (1.001, -0.4078, -0.2128), (1.001, -0.4072, -0.1913), (1.001, -0.4055, -0.1711), (1.001, -0.4028, -0.1518), (1.001, -0.399, -0.1333), (1.001, -0.3942, -0.1153), (1.001, -0.3884, -0.0976), (1.001, -0.3815, -0.07995), (1.001, -0.3736, -0.0621), (1.001, -0.3646, -0.04381), (1.001, -0.3546, -0.02486), (1.001, -0.3435, -0.005007), (1.001, -0.3313, 0.01599), (1.001, -0.3069, 0.05576), (1.001, -0.2799, 0.09688), (1.001, -0.2508, 0.139), (1.001, -0.2198, 0.1819), (1.001, -0.1874, 0.2252), (1.001, -0.1541, 0.2685), (1.001, -0.1203, 0.3116), (1.001, -0.08625, 0.3541), (1.001, -0.0525, 0.3957), (1.001, -0.01943, 0.4361), (1.001, 0.01255, 0.475), (1.001, 0.04303, 0.512), (1.001, 0.04309, 0.523), (1.001, -0.6347, 0.5104), (1.001, 0.4047, -0.5326), (1.001, 0.5585, -0.5298), (1.001, 0.564, 0.5326), (1.001, 0.4102, 0.5298)], [], [(0, 1, 2, 3), (4, 7, 6, 5), (0, 4, 5, 1), (1, 5, 6, 2), (2, 6, 7, 3), (4, 0, 3, 7), (34, 33, 32), (35, 34, 32), (36, 35, 32), (36, 32, 31), (37, 36, 31), (37, 31, 30), (38, 37, 30), (39, 38, 30), (39, 30, 29), (40, 39, 29), (41, 40, 29), (41, 29, 28), (42, 41, 28), (43, 42, 28), (43, 28, 27), (44, 43, 27), (45, 44, 27), (45, 27, 26), (46, 45, 47), (47, 45, 48), (48, 45, 49), (49, 45, 50), (50, 45, 51), (51, 45, 52), (52, 45, 53), (53, 45, 54), (54, 45, 55), (55, 45, 56), (56, 45, 57), (57, 45, 26), (57, 26, 58), (58, 26, 25), (59, 58, 25), (60, 59, 25), (61, 60, 25), (61, 25, 24), (62, 61, 24), (63, 62, 24), (64, 63, 24), (64, 24, 23), (65, 64, 23), (66, 65, 23), (66, 23, 22), (67, 66, 22), (68, 67, 22), (68, 22, 21), (69, 68, 21), (70, 69, 21), (70, 21, 20), (71, 70, 20), (72, 71, 20), (72, 20, 19), (73, 72, 19), (74, 73, 19), (74, 19, 18), (75, 74, 18), (76, 75, 18), (76, 18, 17), (77, 76, 17), (78, 77, 17), (79, 78, 17), (79, 17, 16), (80, 79, 16), (81, 80, 16), (81, 16, 15), (82, 81, 15), (83, 82, 15), (83, 15, 14), (84, 83, 14), (84, 14, 13), (85, 84, 13), (85, 13, 12), (86, 85, 12), (87, 86, 12), (87, 12, 11), (88, 87, 11), (88, 11, 10), (89, 88, 10), (89, 10, 9), (90, 89, 9), (91, 90, 9), (91, 9, 8), (91, 8, 96), (92, 91, 96), (93, 92, 96), (94, 93, 96), (95, 94, 96), (99, 98, 97), (99, 97, 100), (127, 125, 126), (128, 125, 127), (129, 125, 128), (129, 124, 125), (130, 124, 129), (130, 123, 124), (131, 123, 130), (132, 123, 131), (132, 122, 123), (133, 122, 132), (134, 122, 133), (134, 121, 122), (135, 121, 134), (136, 121, 135), (136, 120, 121), (137, 120, 136), (138, 120, 137), (138, 119, 120), (139, 140, 138), (140, 141, 138), (141, 142, 138), (142, 143, 138), (143, 144, 138), (144, 145, 138), (145, 146, 138), (146, 147, 138), (147, 148, 138), (148, 149, 138), (149, 150, 138), (150, 119, 138), (150, 151, 119), (151, 118, 119), (152, 118, 151), (153, 118, 152), (154, 118, 153), (154, 117, 118), (155, 117, 154), (156, 117, 155), (157, 117, 156), (157, 116, 117), (158, 116, 157), (159, 116, 158), (159, 115, 116), (160, 115, 159), (161, 115, 160), (161, 114, 115), (162, 114, 161), (163, 114, 162), (163, 113, 114), (164, 113, 163), (165, 113, 164), (165, 112, 113), (166, 112, 165), (167, 112, 166), (167, 111, 112), (168, 111, 167), (169, 111, 168), (169, 110, 111), (170, 110, 169), (171, 110, 170), (172, 110, 171), (172, 109, 110), (173, 109, 172), (174, 109, 173), (174, 108, 109), (175, 108, 174), (176, 108, 175), (176, 107, 108), (177, 107, 176), (177, 106, 107), (178, 106, 177), (178, 105, 106), (179, 105, 178), (180, 105, 179), (180, 104, 105), (181, 104, 180), (181, 103, 104), (182, 103, 181), (182, 102, 103), (183, 102, 182), (184, 102, 183), (184, 101, 102), (184, 189, 101), (185, 189, 184), (186, 189, 185), (187, 189, 186), (188, 189, 187), (192, 190, 191), (192, 193, 190), (48, 49, 142, 141), (82, 83, 176, 175), (17, 18, 111, 110), (54, 55, 148, 147), (95, 96, 189, 188), (44, 45, 138, 137), (87, 88, 181, 180), (62, 63, 156, 155), (40, 41, 134, 133), (37, 38, 131, 130), (36, 37, 130, 129), (14, 15, 108, 107), (35, 36, 129, 128), (81, 82, 175, 174), (57, 58, 151, 150), (50, 51, 144, 143), (69, 70, 163, 162), (67, 68, 161, 160), (61, 62, 155, 154), (31, 32, 125, 124), (91, 92, 185, 184), (11, 12, 105, 104), (28, 29, 122, 121), (89, 90, 183, 182), (71, 72, 165, 164), (24, 25, 118, 117), (63, 64, 157, 156), (93, 94, 187, 186), (94, 95, 188, 187), (98, 99, 192, 191), (72, 73, 166, 165), (43, 44, 137, 136), (76, 77, 170, 169), (26, 27, 120, 119), (46, 47, 140, 139), (38, 39, 132, 131), (68, 69, 162, 161), (83, 84, 177, 176), (97, 98, 191, 190), (96, 8, 101, 189), (55, 56, 149, 148), (9, 10, 103, 102), (85, 86, 179, 178), (80, 81, 174, 173), (65, 66, 159, 158), (51, 52, 145, 144), (56, 57, 150, 149), (29, 30, 123, 122), (30, 31, 124, 123), (41, 42, 135, 134), (34, 35, 128, 127), (53, 54, 147, 146), (64, 65, 158, 157), (88, 89, 182, 181), (86, 87, 180, 179), (33, 34, 127, 126), (32, 33, 126, 125), (21, 22, 115, 114), (92, 93, 186, 185), (20, 21, 114, 113), (23, 24, 117, 116), (60, 61, 154, 153), (19, 20, 113, 112), (15, 16, 109, 108), (58, 59, 152, 151), (8, 9, 102, 101), (52, 53, 146, 145), (12, 13, 106, 105), (66, 67, 160, 159), (74, 75, 168, 167), (75, 76, 169, 168), (99, 100, 193, 192), (79, 80, 173, 172), (73, 74, 167, 166), (70, 71, 164, 163), (10, 11, 104, 103), (16, 17, 110, 109), (27, 28, 121, 120), (47, 48, 141, 140), (77, 78, 171, 170), (78, 79, 172, 171), (49, 50, 143, 142), (18, 19, 112, 111), (22, 23, 116, 115), (100, 97, 190, 193), (84, 85, 178, 177), (59, 60, 153, 152), (13, 14, 107, 106), (45, 46, 139, 138), (90, 91, 184, 183), (42, 43, 136, 135), (25, 26, 119, 118), (39, 40, 133, 132), (220, 219, 218), (221, 220, 218), (222, 221, 218), (222, 218, 217), (223, 222, 217), (223, 217, 216), (224, 223, 216), (225, 224, 216), (225, 216, 215), (226, 225, 215), (227, 226, 215), (227, 215, 214), (228, 227, 214), (229, 228, 214), (229, 214, 213), (230, 229, 213), (231, 230, 213), (231, 213, 212), (232, 231, 233), (233, 231, 234), (234, 231, 235), (235, 231, 236), (236, 231, 237), (237, 231, 238), (238, 231, 239), (239, 231, 240), (240, 231, 241), (241, 231, 242), (242, 231, 243), (243, 231, 212), (243, 212, 244), (244, 212, 211), (245, 244, 211), (246, 245, 211), (247, 246, 211), (247, 211, 210), (248, 247, 210), (249, 248, 210), (250, 249, 210), (250, 210, 209), (251, 250, 209), (252, 251, 209), (252, 209, 208), (253, 252, 208), (254, 253, 208), (254, 208, 207), (255, 254, 207), (256, 255, 207), (256, 207, 206), (257, 256, 206), (258, 257, 206), (258, 206, 205), (259, 258, 205), (260, 259, 205), (260, 205, 204), (261, 260, 204), (262, 261, 204), (262, 204, 203), (263, 262, 203), (264, 263, 203), (265, 264, 203), (265, 203, 202), (266, 265, 202), (267, 266, 202), (267, 202, 201), (268, 267, 201), (269, 268, 201), (269, 201, 200), (270, 269, 200), (270, 200, 199), (271, 270, 199), (271, 199, 198), (272, 271, 198), (273, 272, 198), (273, 198, 197), (274, 273, 197), (274, 197, 196), (275, 274, 196), (275, 196, 195), (276, 275, 195), (277, 276, 195), (277, 195, 194), (277, 194, 282), (278, 277, 282), (279, 278, 282), (280, 279, 282), (281, 280, 282), (285, 284, 283), (285, 283, 286), (313, 311, 312), (314, 311, 313), (315, 311, 314), (315, 310, 311), (316, 310, 315), (316, 309, 310), (317, 309, 316), (318, 309, 317), (318, 308, 309), (319, 308, 318), (320, 308, 319), (320, 307, 308), (321, 307, 320), (322, 307, 321), (322, 306, 307), (323, 306, 322), (324, 306, 323), (324, 305, 306), (325, 326, 324), (326, 327, 324), (327, 328, 324), (328, 329, 324), (329, 330, 324), (330, 331, 324), (331, 332, 324), (332, 333, 324), (333, 334, 324), (334, 335, 324), (335, 336, 324), (336, 305, 324), (336, 337, 305), (337, 304, 305), (338, 304, 337), (339, 304, 338), (340, 304, 339), (340, 303, 304), (341, 303, 340), (342, 303, 341), (343, 303, 342), (343, 302, 303), (344, 302, 343), (345, 302, 344), (345, 301, 302), (346, 301, 345), (347, 301, 346), (347, 300, 301), (348, 300, 347), (349, 300, 348), (349, 299, 300), (350, 299, 349), (351, 299, 350), (351, 298, 299), (352, 298, 351), (353, 298, 352), (353, 297, 298), (354, 297, 353), (355, 297, 354), (355, 296, 297), (356, 296, 355), (357, 296, 356), (358, 296, 357), (358, 295, 296), (359, 295, 358), (360, 295, 359), (360, 294, 295), (361, 294, 360), (362, 294, 361), (362, 293, 294), (363, 293, 362), (363, 292, 293), (364, 292, 363), (364, 291, 292), (365, 291, 364), (366, 291, 365), (366, 290, 291), (367, 290, 366), (367, 289, 290), (368, 289, 367), (368, 288, 289), (369, 288, 368), (370, 288, 369), (370, 287, 288), (370, 375, 287), (371, 375, 370), (372, 375, 371), (373, 375, 372), (374, 375, 373), (378, 376, 377), (378, 379, 376), (225, 226, 319, 318), (234, 235, 328, 327), (268, 269, 362, 361), (203, 204, 297, 296), (240, 241, 334, 333), (281, 282, 375, 374), (230, 231, 324, 323), (273, 274, 367, 366), (248, 249, 342, 341), (226, 227, 320, 319), (223, 224, 317, 316), (222, 223, 316, 315), (200, 201, 294, 293), (221, 222, 315, 314), (267, 268, 361, 360), (243, 244, 337, 336), (236, 237, 330, 329), (255, 256, 349, 348), (253, 254, 347, 346), (247, 248, 341, 340), (217, 218, 311, 310), (277, 278, 371, 370), (197, 198, 291, 290), (214, 215, 308, 307), (275, 276, 369, 368), (257, 258, 351, 350), (210, 211, 304, 303), (249, 250, 343, 342), (279, 280, 373, 372), (280, 281, 374, 373), (284, 285, 378, 377), (258, 259, 352, 351), (229, 230, 323, 322), (262, 263, 356, 355), (212, 213, 306, 305), (232, 233, 326, 325), (224, 225, 318, 317), (254, 255, 348, 347), (269, 270, 363, 362), (283, 284, 377, 376), (282, 194, 287, 375), (241, 242, 335, 334), (195, 196, 289, 288), (271, 272, 365, 364), (266, 267, 360, 359), (251, 252, 345, 344), (237, 238, 331, 330), (242, 243, 336, 335), (215, 216, 309, 308), (216, 217, 310, 309), (227, 228, 321, 320), (220, 221, 314, 313), (239, 240, 333, 332), (250, 251, 344, 343), (274, 275, 368, 367), (272, 273, 366, 365), (219, 220, 313, 312), (218, 219, 312, 311), (207, 208, 301, 300), (278, 279, 372, 371), (206, 207, 300, 299), (209, 210, 303, 302), (246, 247, 340, 339), (205, 206, 299, 298), (201, 202, 295, 294), (244, 245, 338, 337), (194, 195, 288, 287), (238, 239, 332, 331), (198, 199, 292, 291), (252, 253, 346, 345), (260, 261, 354, 353), (261, 262, 355, 354), (285, 286, 379, 378), (265, 266, 359, 358), (259, 260, 353, 352), (256, 257, 350, 349), (196, 197, 290, 289), (202, 203, 296, 295), (213, 214, 307, 306), (233, 234, 327, 326), (263, 264, 357, 356), (264, 265, 358, 357), (235, 236, 329, 328), (204, 205, 298, 297), (208, 209, 302, 301), (286, 283, 376, 379), (270, 271, 364, 363), (245, 246, 339, 338), (199, 200, 293, 292), (231, 232, 325, 324), (276, 277, 370, 369), (228, 229, 322, 321), (211, 212, 305, 304), (406, 405, 404), (407, 406, 404), (408, 407, 404), (408, 404, 403), (409, 408, 403), (409, 403, 402), (410, 409, 402), (411, 410, 402), (411, 402, 401), (412, 411, 401), (413, 412, 401), (413, 401, 400), (414, 413, 400), (415, 414, 400), (415, 400, 399), (416, 415, 399), (417, 416, 399), (417, 399, 398), (418, 417, 419), (419, 417, 420), (420, 417, 421), (421, 417, 422), (422, 417, 423), (423, 417, 424), (424, 417, 425), (425, 417, 426), (426, 417, 427), (427, 417, 428), (428, 417, 429), (429, 417, 398), (429, 398, 430), (430, 398, 397), (431, 430, 397), (432, 431, 397), (433, 432, 397), (433, 397, 396), (434, 433, 396), (435, 434, 396), (436, 435, 396), (436, 396, 395), (437, 436, 395), (438, 437, 395), (438, 395, 394), (439, 438, 394), (440, 439, 394), (440, 394, 393), (441, 440, 393), (442, 441, 393), (442, 393, 392), (443, 442, 392), (444, 443, 392), (444, 392, 391), (445, 444, 391), (446, 445, 391), (446, 391, 390), (447, 446, 390), (448, 447, 390), (448, 390, 389), (449, 448, 389), (450, 449, 389), (451, 450, 389), (451, 389, 388), (452, 451, 388), (453, 452, 388), (453, 388, 387), (454, 453, 387), (455, 454, 387), (455, 387, 386), (456, 455, 386), (456, 386, 385), (457, 456, 385), (457, 385, 384), (458, 457, 384), (459, 458, 384), (459, 384, 383), (460, 459, 383), (460, 383, 382), (461, 460, 382), (461, 382, 381), (462, 461, 381), (463, 462, 381), (463, 381, 380), (463, 380, 468), (464, 463, 468), (465, 464, 468), (466, 465, 468), (467, 466, 468), (471, 470, 469), (471, 469, 472), (499, 497, 498), (500, 497, 499), (501, 497, 500), (501, 496, 497), (502, 496, 501), (502, 495, 496), (503, 495, 502), (504, 495, 503), (504, 494, 495), (505, 494, 504), (506, 494, 505), (506, 493, 494), (507, 493, 506), (508, 493, 507), (508, 492, 493), (509, 492, 508), (510, 492, 509), (510, 491, 492), (511, 512, 510), (512, 513, 510), (513, 514, 510), (514, 515, 510), (515, 516, 510), (516, 517, 510), (517, 518, 510), (518, 519, 510), (519, 520, 510), (520, 521, 510), (521, 522, 510), (522, 491, 510), (522, 523, 491), (523, 490, 491), (524, 490, 523), (525, 490, 524), (526, 490, 525), (526, 489, 490), (527, 489, 526), (528, 489, 527), (529, 489, 528), (529, 488, 489), (530, 488, 529), (531, 488, 530), (531, 487, 488), (532, 487, 531), (533, 487, 532), (533, 486, 487), (534, 486, 533), (535, 486, 534), (535, 485, 486), (536, 485, 535), (537, 485, 536), (537, 484, 485), (538, 484, 537), (539, 484, 538), (539, 483, 484), (540, 483, 539), (541, 483, 540), (541, 482, 483), (542, 482, 541), (543, 482, 542), (544, 482, 543), (544, 481, 482), (545, 481, 544), (546, 481, 545), (546, 480, 481), (547, 480, 546), (548, 480, 547), (548, 479, 480), (549, 479, 548), (549, 478, 479), (550, 478, 549), (550, 477, 478), (551, 477, 550), (552, 477, 551), (552, 476, 477), (553, 476, 552), (553, 475, 476), (554, 475, 553), (554, 474, 475), (555, 474, 554), (556, 474, 555), (556, 473, 474), (556, 561, 473), (557, 561, 556), (558, 561, 557), (559, 561, 558), (560, 561, 559), (564, 562, 563), (564, 565, 562), (380, 381, 474, 473), (424, 425, 518, 517), (384, 385, 478, 477), (438, 439, 532, 531), (446, 447, 540, 539), (447, 448, 541, 540), (471, 472, 565, 564), (451, 452, 545, 544), (445, 446, 539, 538), (442, 443, 536, 535), (382, 383, 476, 475), (388, 389, 482, 481), (399, 400, 493, 492), (419, 420, 513, 512), (449, 450, 543, 542), (450, 451, 544, 543), (421, 422, 515, 514), (390, 391, 484, 483), (394, 395, 488, 487), (472, 469, 562, 565), (456, 457, 550, 549), (431, 432, 525, 524), (385, 386, 479, 478), (417, 418, 511, 510), (462, 463, 556, 555), (414, 415, 508, 507), (397, 398, 491, 490), (411, 412, 505, 504), (420, 421, 514, 513), (454, 455, 548, 547), (389, 390, 483, 482), (426, 427, 520, 519), (467, 468, 561, 560), (416, 417, 510, 509), (459, 460, 553, 552), (434, 435, 528, 527), (412, 413, 506, 505), (409, 410, 503, 502), (408, 409, 502, 501), (386, 387, 480, 479), (407, 408, 501, 500), (453, 454, 547, 546), (429, 430, 523, 522), (422, 423, 516, 515), (441, 442, 535, 534), (439, 440, 533, 532), (433, 434, 527, 526), (403, 404, 497, 496), (463, 464, 557, 556), (383, 384, 477, 476), (400, 401, 494, 493), (461, 462, 555, 554), (443, 444, 537, 536), (396, 397, 490, 489), (435, 436, 529, 528), (465, 466, 559, 558), (466, 467, 560, 559), (470, 471, 564, 563), (444, 445, 538, 537), (415, 416, 509, 508), (448, 449, 542, 541), (398, 399, 492, 491), (418, 419, 512, 511), (410, 411, 504, 503), (440, 441, 534, 533), (455, 456, 549, 548), (469, 470, 563, 562), (468, 380, 473, 561), (427, 428, 521, 520), (381, 382, 475, 474), (457, 458, 551, 550), (452, 453, 546, 545), (437, 438, 531, 530), (423, 424, 517, 516), (428, 429, 522, 521), (401, 402, 495, 494), (402, 403, 496, 495), (413, 414, 507, 506), (406, 407, 500, 499), (425, 426, 519, 518), (436, 437, 530, 529), (460, 461, 554, 553), (458, 459, 552, 551), (405, 406, 499, 498), (404, 405, 498, 497), (393, 394, 487, 486), (464, 465, 558, 557), (392, 393, 486, 485), (395, 396, 489, 488), (432, 433, 526, 525), (391, 392, 485, 484), (387, 388, 481, 480), (430, 431, 524, 523), (592, 591, 590), (593, 592, 590), (594, 593, 590), (594, 590, 589), (595, 594, 589), (595, 589, 588), (596, 595, 588), (597, 596, 588), (597, 588, 587), (598, 597, 587), (599, 598, 587), (599, 587, 586), (600, 599, 586), (601, 600, 586), (601, 586, 585), (602, 601, 585), (603, 602, 585), (603, 585, 584), (604, 603, 605), (605, 603, 606), (606, 603, 607), (607, 603, 608), (608, 603, 609), (609, 603, 610), (610, 603, 611), (611, 603, 612), (612, 603, 613), (613, 603, 614), (614, 603, 615), (615, 603, 584), (615, 584, 616), (616, 584, 583), (617, 616, 583), (618, 617, 583), (619, 618, 583), (619, 583, 582), (620, 619, 582), (621, 620, 582), (622, 621, 582), (622, 582, 581), (623, 622, 581), (624, 623, 581), (624, 581, 580), (625, 624, 580), (626, 625, 580), (626, 580, 579), (627, 626, 579), (628, 627, 579), (628, 579, 578), (629, 628, 578), (630, 629, 578), (630, 578, 577), (631, 630, 577), (632, 631, 577), (632, 577, 576), (633, 632, 576), (634, 633, 576), (634, 576, 575), (635, 634, 575), (636, 635, 575), (637, 636, 575), (637, 575, 574), (638, 637, 574), (639, 638, 574), (639, 574, 573), (640, 639, 573), (641, 640, 573), (641, 573, 572), (642, 641, 572), (642, 572, 571), (643, 642, 571), (643, 571, 570), (644, 643, 570), (645, 644, 570), (645, 570, 569), (646, 645, 569), (646, 569, 568), (647, 646, 568), (647, 568, 567), (648, 647, 567), (649, 648, 567), (649, 567, 566), (649, 566, 654), (650, 649, 654), (651, 650, 654), (652, 651, 654), (653, 652, 654), (657, 656, 655), (657, 655, 658), (685, 683, 684), (686, 683, 685), (687, 683, 686), (687, 682, 683), (688, 682, 687), (688, 681, 682), (689, 681, 688), (690, 681, 689), (690, 680, 681), (691, 680, 690), (692, 680, 691), (692, 679, 680), (693, 679, 692), (694, 679, 693), (694, 678, 679), (695, 678, 694), (696, 678, 695), (696, 677, 678), (697, 698, 696), (698, 699, 696), (699, 700, 696), (700, 701, 696), (701, 702, 696), (702, 703, 696), (703, 704, 696), (704, 705, 696), (705, 706, 696), (706, 707, 696), (707, 708, 696), (708, 677, 696), (708, 709, 677), (709, 676, 677), (710, 676, 709), (711, 676, 710), (712, 676, 711), (712, 675, 676), (713, 675, 712), (714, 675, 713), (715, 675, 714), (715, 674, 675), (716, 674, 715), (717, 674, 716), (717, 673, 674), (718, 673, 717), (719, 673, 718), (719, 672, 673), (720, 672, 719), (721, 672, 720), (721, 671, 672), (722, 671, 721), (723, 671, 722), (723, 670, 671), (724, 670, 723), (725, 670, 724), (725, 669, 670), (726, 669, 725), (727, 669, 726), (727, 668, 669), (728, 668, 727), (729, 668, 728), (730, 668, 729), (730, 667, 668), (731, 667, 730), (732, 667, 731), (732, 666, 667), (733, 666, 732), (734, 666, 733), (734, 665, 666), (735, 665, 734), (735, 664, 665), (736, 664, 735), (736, 663, 664), (737, 663, 736), (738, 663, 737), (738, 662, 663), (739, 662, 738), (739, 661, 662), (740, 661, 739), (740, 660, 661), (741, 660, 740), (742, 660, 741), (742, 659, 660), (742, 747, 659), (743, 747, 742), (744, 747, 743), (745, 747, 744), (746, 747, 745), (750, 748, 749), (750, 751, 748), (641, 642, 735, 734), (655, 656, 749, 748), (654, 566, 659, 747), (613, 614, 707, 706), (567, 568, 661, 660), (643, 644, 737, 736), (638, 639, 732, 731), (623, 624, 717, 716), (609, 610, 703, 702), (614, 615, 708, 707), (587, 588, 681, 680), (588, 589, 682, 681), (599, 600, 693, 692), (592, 593, 686, 685), (611, 612, 705, 704), (622, 623, 716, 715), (646, 647, 740, 739), (644, 645, 738, 737), (591, 592, 685, 684), (590, 591, 684, 683), (579, 580, 673, 672), (650, 651, 744, 743), (578, 579, 672, 671), (581, 582, 675, 674), (618, 619, 712, 711), (577, 578, 671, 670), (573, 574, 667, 666), (616, 617, 710, 709), (566, 567, 660, 659), (610, 611, 704, 703), (570, 571, 664, 663), (624, 625, 718, 717), (632, 633, 726, 725), (633, 634, 727, 726), (657, 658, 751, 750), (637, 638, 731, 730), (631, 632, 725, 724), (628, 629, 722, 721), (568, 569, 662, 661), (574, 575, 668, 667), (585, 586, 679, 678), (605, 606, 699, 698), (635, 636, 729, 728), (636, 637, 730, 729), (607, 608, 701, 700), (576, 577, 670, 669), (580, 581, 674, 673), (658, 655, 748, 751), (642, 643, 736, 735), (617, 618, 711, 710), (571, 572, 665, 664), (603, 604, 697, 696), (648, 649, 742, 741), (600, 601, 694, 693), (583, 584, 677, 676), (597, 598, 691, 690), (606, 607, 700, 699), (640, 641, 734, 733), (575, 576, 669, 668), (612, 613, 706, 705), (653, 654, 747, 746), (602, 603, 696, 695), (645, 646, 739, 738), (620, 621, 714, 713), (598, 599, 692, 691), (595, 596, 689, 688), (594, 595, 688, 687), (572, 573, 666, 665), (593, 594, 687, 686), (639, 640, 733, 732), (615, 616, 709, 708), (608, 609, 702, 701), (627, 628, 721, 720), (625, 626, 719, 718), (619, 620, 713, 712), (589, 590, 683, 682), (649, 650, 743, 742), (569, 570, 663, 662), (586, 587, 680, 679), (647, 648, 741, 740), (629, 630, 723, 722), (582, 583, 676, 675), (621, 622, 715, 714), (651, 652, 745, 744), (652, 653, 746, 745), (656, 657, 750, 749), (630, 631, 724, 723), (601, 602, 695, 694), (634, 635, 728, 727), (584, 585, 678, 677), (604, 605, 698, 697), (596, 597, 690, 689), (626, 627, 720, 719), (778, 777, 776), (779, 778, 776), (780, 779, 776), (780, 776, 775), (781, 780, 775), (781, 775, 774), (782, 781, 774), (783, 782, 774), (783, 774, 773), (784, 783, 773), (785, 784, 773), (785, 773, 772), (786, 785, 772), (787, 786, 772), (787, 772, 771), (788, 787, 771), (789, 788, 771), (789, 771, 770), (790, 789, 791), (791, 789, 792), (792, 789, 793), (793, 789, 794), (794, 789, 795), (795, 789, 796), (796, 789, 797), (797, 789, 798), (798, 789, 799), (799, 789, 800), (800, 789, 801), (801, 789, 770), (801, 770, 802), (802, 770, 769), (803, 802, 769), (804, 803, 769), (805, 804, 769), (805, 769, 768), (806, 805, 768), (807, 806, 768), (808, 807, 768), (808, 768, 767), (809, 808, 767), (810, 809, 767), (810, 767, 766), (811, 810, 766), (812, 811, 766), (812, 766, 765), (813, 812, 765), (814, 813, 765), (814, 765, 764), (815, 814, 764), (816, 815, 764), (816, 764, 763), (817, 816, 763), (818, 817, 763), (818, 763, 762), (819, 818, 762), (820, 819, 762), (820, 762, 761), (821, 820, 761), (822, 821, 761), (823, 822, 761), (823, 761, 760), (824, 823, 760), (825, 824, 760), (825, 760, 759), (826, 825, 759), (827, 826, 759), (827, 759, 758), (828, 827, 758), (828, 758, 757), (829, 828, 757), (829, 757, 756), (830, 829, 756), (831, 830, 756), (831, 756, 755), (832, 831, 755), (832, 755, 754), (833, 832, 754), (833, 754, 753), (834, 833, 753), (835, 834, 753), (835, 753, 752), (835, 752, 840), (836, 835, 840), (837, 836, 840), (838, 837, 840), (839, 838, 840), (843, 842, 841), (843, 841, 844), (871, 869, 870), (872, 869, 871), (873, 869, 872), (873, 868, 869), (874, 868, 873), (874, 867, 868), (875, 867, 874), (876, 867, 875), (876, 866, 867), (877, 866, 876), (878, 866, 877), (878, 865, 866), (879, 865, 878), (880, 865, 879), (880, 864, 865), (881, 864, 880), (882, 864, 881), (882, 863, 864), (883, 884, 882), (884, 885, 882), (885, 886, 882), (886, 887, 882), (887, 888, 882), (888, 889, 882), (889, 890, 882), (890, 891, 882), (891, 892, 882), (892, 893, 882), (893, 894, 882), (894, 863, 882), (894, 895, 863), (895, 862, 863), (896, 862, 895), (897, 862, 896), (898, 862, 897), (898, 861, 862), (899, 861, 898), (900, 861, 899), (901, 861, 900), (901, 860, 861), (902, 860, 901), (903, 860, 902), (903, 859, 860), (904, 859, 903), (905, 859, 904), (905, 858, 859), (906, 858, 905), (907, 858, 906), (907, 857, 858), (908, 857, 907), (909, 857, 908), (909, 856, 857), (910, 856, 909), (911, 856, 910), (911, 855, 856), (912, 855, 911), (913, 855, 912), (913, 854, 855), (914, 854, 913), (915, 854, 914), (916, 854, 915), (916, 853, 854), (917, 853, 916), (918, 853, 917), (918, 852, 853), (919, 852, 918), (920, 852, 919), (920, 851, 852), (921, 851, 920), (921, 850, 851), (922, 850, 921), (922, 849, 850), (923, 849, 922), (924, 849, 923), (924, 848, 849), (925, 848, 924), (925, 847, 848), (926, 847, 925), (926, 846, 847), (927, 846, 926), (928, 846, 927), (928, 845, 846), (928, 933, 845), (929, 933, 928), (930, 933, 929), (931, 933, 930), (932, 933, 931), (936, 934, 935), (936, 937, 934), (799, 800, 893, 892), (753, 754, 847, 846), (829, 830, 923, 922), (824, 825, 918, 917), (809, 810, 903, 902), (795, 796, 889, 888), (800, 801, 894, 893), (773, 774, 867, 866), (774, 775, 868, 867), (785, 786, 879, 878), (778, 779, 872, 871), (797, 798, 891, 890), (808, 809, 902, 901), (832, 833, 926, 925), (830, 831, 924, 923), (777, 778, 871, 870), (776, 777, 870, 869), (765, 766, 859, 858), (836, 837, 930, 929), (764, 765, 858, 857), (767, 768, 861, 860), (804, 805, 898, 897), (763, 764, 857, 856), (759, 760, 853, 852), (802, 803, 896, 895), (752, 753, 846, 845), (796, 797, 890, 889), (756, 757, 850, 849), (810, 811, 904, 903), (818, 819, 912, 911), (819, 820, 913, 912), (843, 844, 937, 936), (823, 824, 917, 916), (817, 818, 911, 910), (814, 815, 908, 907), (754, 755, 848, 847), (760, 761, 854, 853), (771, 772, 865, 864), (791, 792, 885, 884), (821, 822, 915, 914), (822, 823, 916, 915), (793, 794, 887, 886), (762, 763, 856, 855), (766, 767, 860, 859), (844, 841, 934, 937), (828, 829, 922, 921), (803, 804, 897, 896), (757, 758, 851, 850), (789, 790, 883, 882), (834, 835, 928, 927), (786, 787, 880, 879), (769, 770, 863, 862), (783, 784, 877, 876), (792, 793, 886, 885), (826, 827, 920, 919), (761, 762, 855, 854), (798, 799, 892, 891), (839, 840, 933, 932), (788, 789, 882, 881), (831, 832, 925, 924), (806, 807, 900, 899), (784, 785, 878, 877), (781, 782, 875, 874), (780, 781, 874, 873), (758, 759, 852, 851), (779, 780, 873, 872), (825, 826, 919, 918), (801, 802, 895, 894), (794, 795, 888, 887), (813, 814, 907, 906), (811, 812, 905, 904), (805, 806, 899, 898), (775, 776, 869, 868), (835, 836, 929, 928), (755, 756, 849, 848), (772, 773, 866, 865), (833, 834, 927, 926), (815, 816, 909, 908), (768, 769, 862, 861), (807, 808, 901, 900), (837, 838, 931, 930), (838, 839, 932, 931), (842, 843, 936, 935), (816, 817, 910, 909), (787, 788, 881, 880), (820, 821, 914, 913), (770, 771, 864, 863), (790, 791, 884, 883), (782, 783, 876, 875), (812, 813, 906, 905), (827, 828, 921, 920), (841, 842, 935, 934), (840, 752, 845, 933), (964, 963, 962), (965, 964, 962), (966, 965, 962), (966, 962, 961), (967, 966, 961), (967, 961, 960), (968, 967, 960), (969, 968, 960), (969, 960, 959), (970, 969, 959), (971, 970, 959), (971, 959, 958), (972, 971, 958), (973, 972, 958), (973, 958, 957), (974, 973, 957), (975, 974, 957), (975, 957, 956), (976, 975, 977), (977, 975, 978), (978, 975, 979), (979, 975, 980), (980, 975, 981), (981, 975, 982), (982, 975, 983), (983, 975, 984), (984, 975, 985), (985, 975, 986), (986, 975, 987), (987, 975, 956), (987, 956, 988), (988, 956, 955), (989, 988, 955), (990, 989, 955), (991, 990, 955), (991, 955, 954), (992, 991, 954), (993, 992, 954), (994, 993, 954), (994, 954, 953), (995, 994, 953), (996, 995, 953), (996, 953, 952), (997, 996, 952), (998, 997, 952), (998, 952, 951), (999, 998, 951), (1000, 999, 951), (1000, 951, 950), (1001, 1000, 950), (1002, 1001, 950), (1002, 950, 949), (1003, 1002, 949), (1004, 1003, 949), (1004, 949, 948), (1005, 1004, 948), (1006, 1005, 948), (1006, 948, 947), (1007, 1006, 947), (1008, 1007, 947), (1009, 1008, 947), (1009, 947, 946), (1010, 1009, 946), (1011, 1010, 946), (1011, 946, 945), (1012, 1011, 945), (1013, 1012, 945), (1013, 945, 944), (1014, 1013, 944), (1014, 944, 943), (1015, 1014, 943), (1015, 943, 942), (1016, 1015, 942), (1017, 1016, 942), (1017, 942, 941), (1018, 1017, 941), (1018, 941, 940), (1019, 1018, 940), (1019, 940, 939), (1020, 1019, 939), (1021, 1020, 939), (1021, 939, 938), (1021, 938, 1026), (1022, 1021, 1026), (1023, 1022, 1026), (1024, 1023, 1026), (1025, 1024, 1026), (1029, 1028, 1027), (1029, 1027, 1030), (1057, 1055, 1056), (1058, 1055, 1057), (1059, 1055, 1058), (1059, 1054, 1055), (1060, 1054, 1059), (1060, 1053, 1054), (1061, 1053, 1060), (1062, 1053, 1061), (1062, 1052, 1053), (1063, 1052, 1062), (1064, 1052, 1063), (1064, 1051, 1052), (1065, 1051, 1064), (1066, 1051, 1065), (1066, 1050, 1051), (1067, 1050, 1066), (1068, 1050, 1067), (1068, 1049, 1050), (1069, 1070, 1068), (1070, 1071, 1068), (1071, 1072, 1068), (1072, 1073, 1068), (1073, 1074, 1068), (1074, 1075, 1068), (1075, 1076, 1068), (1076, 1077, 1068), (1077, 1078, 1068), (1078, 1079, 1068), (1079, 1080, 1068), (1080, 1049, 1068), (1080, 1081, 1049), (1081, 1048, 1049), (1082, 1048, 1081), (1083, 1048, 1082), (1084, 1048, 1083), (1084, 1047, 1048), (1085, 1047, 1084), (1086, 1047, 1085), (1087, 1047, 1086), (1087, 1046, 1047), (1088, 1046, 1087), (1089, 1046, 1088), (1089, 1045, 1046), (1090, 1045, 1089), (1091, 1045, 1090), (1091, 1044, 1045), (1092, 1044, 1091), (1093, 1044, 1092), (1093, 1043, 1044), (1094, 1043, 1093), (1095, 1043, 1094), (1095, 1042, 1043), (1096, 1042, 1095), (1097, 1042, 1096), (1097, 1041, 1042), (1098, 1041, 1097), (1099, 1041, 1098), (1099, 1040, 1041), (1100, 1040, 1099), (1101, 1040, 1100), (1102, 1040, 1101), (1102, 1039, 1040), (1103, 1039, 1102), (1104, 1039, 1103), (1104, 1038, 1039), (1105, 1038, 1104), (1106, 1038, 1105), (1106, 1037, 1038), (1107, 1037, 1106), (1107, 1036, 1037), (1108, 1036, 1107), (1108, 1035, 1036), (1109, 1035, 1108), (1110, 1035, 1109), (1110, 1034, 1035), (1111, 1034, 1110), (1111, 1033, 1034), (1112, 1033, 1111), (1112, 1032, 1033), (1113, 1032, 1112), (1114, 1032, 1113), (1114, 1031, 1032), (1114, 1119, 1031), (1115, 1119, 1114), (1116, 1119, 1115), (1117, 1119, 1116), (1118, 1119, 1117), (1122, 1120, 1121), (1122, 1123, 1120), (1025, 1026, 1119, 1118), (974, 975, 1068, 1067), (1017, 1018, 1111, 1110), (992, 993, 1086, 1085), (970, 971, 1064, 1063), (967, 968, 1061, 1060), (966, 967, 1060, 1059), (944, 945, 1038, 1037), (965, 966, 1059, 1058), (1011, 1012, 1105, 1104), (987, 988, 1081, 1080), (980, 981, 1074, 1073), (999, 1000, 1093, 1092), (997, 998, 1091, 1090), (991, 992, 1085, 1084), (961, 962, 1055, 1054), (1021, 1022, 1115, 1114), (941, 942, 1035, 1034), (958, 959, 1052, 1051), (1019, 1020, 1113, 1112), (1001, 1002, 1095, 1094), (954, 955, 1048, 1047), (993, 994, 1087, 1086), (1023, 1024, 1117, 1116), (1024, 1025, 1118, 1117), (1028, 1029, 1122, 1121), (1002, 1003, 1096, 1095), (973, 974, 1067, 1066), (1006, 1007, 1100, 1099), (956, 957, 1050, 1049), (976, 977, 1070, 1069), (968, 969, 1062, 1061), (998, 999, 1092, 1091), (1013, 1014, 1107, 1106), (1027, 1028, 1121, 1120), (1026, 938, 1031, 1119), (985, 986, 1079, 1078), (939, 940, 1033, 1032), (1015, 1016, 1109, 1108), (1010, 1011, 1104, 1103), (995, 996, 1089, 1088), (981, 982, 1075, 1074), (986, 987, 1080, 1079), (959, 960, 1053, 1052), (960, 961, 1054, 1053), (971, 972, 1065, 1064), (964, 965, 1058, 1057), (983, 984, 1077, 1076), (994, 995, 1088, 1087), (1018, 1019, 1112, 1111), (1016, 1017, 1110, 1109), (963, 964, 1057, 1056), (962, 963, 1056, 1055), (951, 952, 1045, 1044), (1022, 1023, 1116, 1115), (950, 951, 1044, 1043), (953, 954, 1047, 1046), (990, 991, 1084, 1083), (949, 950, 1043, 1042), (945, 946, 1039, 1038), (988, 989, 1082, 1081), (938, 939, 1032, 1031), (982, 983, 1076, 1075), (942, 943, 1036, 1035), (996, 997, 1090, 1089), (1004, 1005, 1098, 1097), (1005, 1006, 1099, 1098), (1029, 1030, 1123, 1122), (1009, 1010, 1103, 1102), (1003, 1004, 1097, 1096), (1000, 1001, 1094, 1093), (940, 941, 1034, 1033), (946, 947, 1040, 1039), (957, 958, 1051, 1050), (977, 978, 1071, 1070), (1007, 1008, 1101, 1100), (1008, 1009, 1102, 1101), (979, 980, 1073, 1072), (948, 949, 1042, 1041), (952, 953, 1046, 1045), (1030, 1027, 1120, 1123), (1014, 1015, 1108, 1107), (989, 990, 1083, 1082), (943, 944, 1037, 1036), (975, 976, 1069, 1068), (1020, 1021, 1114, 1113), (972, 973, 1066, 1065), (955, 956, 1049, 1048), (969, 970, 1063, 1062), (978, 979, 1072, 1071), (1012, 1013, 1106, 1105), (947, 948, 1041, 1040), (984, 985, 1078, 1077)])
me_cube.polygons.foreach_set('material_index', [0, 0, 0, 0, 0, 0, 1, 1, 1, 1, 1, 1, 1, 1, 1, 1, 1, 1, 1, 1, 1, 1, 1, 1, 1, 1, 1, 1, 1, 1, 1, 1, 1, 1, 1, 1, 1, 1, 1, 1, 1, 1, 1, 1, 1, 1, 1, 1, 1, 1, 1, 1, 1, 1, 1, 1, 1, 1, 1, 1, 1, 1, 1, 1, 1, 1, 1, 1, 1, 1, 1, 1, 1, 1, 1, 1, 1, 1, 1, 1, 1, 1, 1, 1, 1, 1, 1, 1, 1, 1, 1, 1, 1, 1, 1, 1, 1, 1, 1, 1, 1, 1, 1, 1, 1, 1, 1, 1, 1, 1, 1, 1, 1, 1, 1, 1, 1, 1, 1, 1, 1, 1, 1, 1, 1, 1, 1, 1, 1, 1, 1, 1, 1, 1, 1, 1, 1, 1, 1, 1, 1, 1, 1, 1, 1, 1, 1, 1, 1, 1, 1, 1, 1, 1, 1, 1, 1, 1, 1, 1, 1, 1, 1, 1, 1, 1, 1, 1, 1, 1, 1, 1, 1, 1, 1, 1, 1, 1, 1, 1, 1, 1, 1, 1, 1, 1, 1, 1, 1, 1, 1, 1, 1, 1, 1, 1, 1, 1, 1, 1, 1, 1, 1, 1, 1, 1, 1, 1, 1, 1, 1, 1, 1, 1, 1, 1, 1, 1, 1, 1, 1, 1, 1, 1, 1, 1, 1, 1, 1, 1, 1, 1, 1, 1, 1, 1, 1, 1, 1, 1, 1, 1, 1, 1, 1, 1, 1, 1, 1, 1, 1, 1, 1, 1, 1, 1, 1, 1, 1, 1, 1, 1, 1, 1, 1, 1, 1, 1, 1, 1, 1, 1, 1, 1, 1, 1, 1, 1, 1, 1, 1, 1, 1, 1, 1, 1, 1, 1, 1, 1, 1, 1, 1, 1, 1, 1, 1, 1, 1, 1, 1, 1, 1, 1, 1, 1, 1, 1, 1, 1, 1, 1, 1, 1, 1, 1, 1, 1, 1, 1, 1, 1, 1, 1, 1, 1, 1, 1, 1, 1, 1, 1, 1, 1, 1, 1, 1, 1, 1, 1, 1, 1, 1, 1, 1, 1, 1, 1, 1, 1, 1, 1, 1, 1, 1, 1, 1, 1, 1, 1, 1, 1, 1, 1, 1, 1, 1, 1, 1, 1, 1, 1, 1, 1, 1, 1, 1, 1, 1, 1, 1, 1, 1, 1, 1, 1, 1, 1, 1, 1, 1, 1, 1, 1, 1, 1, 1, 1, 1, 1, 1, 1, 1, 1, 1, 1, 1, 1, 1, 1, 1, 1, 1, 1, 1, 1, 1, 1, 1, 1, 1, 1, 1, 1, 1, 1, 1, 1, 1, 1, 1, 1, 1, 1, 1, 1, 1, 1, 1, 1, 1, 1, 1, 1, 1, 1, 1, 1, 1, 1, 1, 1, 1, 1, 1, 1, 1, 1, 1, 1, 1, 1, 1, 1, 1, 1, 1, 1, 1, 1, 1, 1, 1, 1, 1, 1, 1, 1, 1, 1, 1, 1, 1, 1, 1, 1, 1, 1, 1, 1, 1, 1, 1, 1, 1, 1, 1, 1, 1, 1, 1, 1, 1, 1, 1, 1, 1, 1, 1, 1, 1, 1, 1, 1, 1, 1, 1, 1, 1, 1, 1, 1, 1, 1, 1, 1, 1, 1, 1, 1, 1, 1, 1, 1, 1, 1, 1, 1, 1, 1, 1, 1, 1, 1, 1, 1, 1, 1, 1, 1, 1, 1, 1, 1, 1, 1, 1, 1, 1, 1, 1, 1, 1, 1, 1, 1, 1, 1, 1, 1, 1, 1, 1, 1, 1, 1, 1, 1, 1, 1, 1, 1, 1, 1, 1, 1, 1, 1, 1, 1, 1, 1, 1, 1, 1, 1, 1, 1, 1, 1, 1, 1, 1, 1, 1, 1, 1, 1, 1, 1, 1, 1, 1, 1, 1, 1, 1, 1, 1, 1, 1, 1, 1, 1, 1, 1, 1, 1, 1, 1, 1, 1, 1, 1, 1, 1, 1, 1, 1, 1, 1, 1, 1, 1, 1, 1, 1, 1, 1, 1, 1, 1, 1, 1, 1, 1, 1, 1, 1, 1, 1, 1, 1, 1, 1, 1, 1, 1, 1, 1, 1, 1, 1, 1, 1, 1, 1, 1, 1, 1, 1, 1, 1, 1, 1, 1, 1, 1, 1, 1, 1, 1, 1, 1, 1, 1, 1, 1, 1, 1, 1, 1, 1, 1, 1, 1, 1, 1, 1, 1, 1, 1, 1, 1, 1, 1, 1, 1, 1, 1, 1, 1, 1, 1, 1, 1, 1, 1, 1, 1, 1, 1, 1, 1, 1, 1, 1, 1, 1, 1, 1, 1, 1, 1, 1, 1, 1, 1, 1, 1, 1, 1, 1, 1, 1, 1, 1, 1, 1, 1, 1, 1, 1, 1, 1, 1, 1, 1, 1, 1, 1, 1, 1, 1, 1, 1, 1, 1, 1, 1, 1, 1, 1, 1, 1, 1, 1, 1, 1, 1, 1, 1, 1, 1, 1, 1, 1, 1, 1, 1, 1, 1, 1, 1, 1, 1, 1, 1, 1, 1, 1, 1, 1, 1, 1, 1, 1, 1, 1, 1, 1, 1, 1, 1, 1, 1, 1, 1, 1, 1, 1, 1, 1, 1, 1, 1, 1, 1, 1, 1, 1, 1, 1, 1, 1, 1, 1, 1, 1, 1, 1, 1, 1, 1, 1, 1, 1, 1, 1, 1, 1, 1, 1, 1, 1, 1, 1, 1, 1, 1, 1, 1, 1, 1, 1, 1, 1, 1, 1, 1, 1, 1, 1, 1, 1, 1, 1, 1, 1, 1, 1, 1, 1, 1, 1, 1, 1, 1, 1, 1, 1, 1, 1, 1, 1, 1, 1, 1, 1, 1, 1, 1, 1, 1, 1, 1, 1, 1, 1, 1, 1, 1, 1, 1, 1, 1, 1, 1, 1, 1, 1, 1, 1, 1, 1, 1, 1, 1, 1, 1, 1, 1, 1, 1, 1, 1, 1, 1, 1, 1, 1, 1, 1, 1, 1, 1, 1, 1, 1, 1, 1, 1, 1, 1, 1, 1, 1, 1, 1, 1, 1, 1, 1, 1, 1, 1, 1, 1, 1, 1, 1, 1, 1, 1, 1, 1, 1, 1, 1, 1, 1, 1, 1, 1, 1, 1, 1, 1, 1, 1, 1, 1, 1, 1, 1, 1, 1, 1, 1, 1, 1, 1, 1, 1, 1, 1, 1, 1, 1, 1, 1, 1, 1, 1, 1, 1, 1, 1, 1, 1, 1, 1, 1, 1, 1, 1, 1, 1, 1, 1, 1, 1, 1, 1, 1, 1, 1, 1, 1, 1, 1, 1, 1, 1, 1, 1, 1, 1, 1, 1, 1, 1, 1, 1, 1, 1, 1, 1, 1, 1, 1, 1, 1, 1, 1, 1, 1, 1, 1, 1, 1, 1, 1, 1, 1, 1, 1, 1, 1, 1, 1, 1, 1, 1, 1, 1, 1, 1, 1, 1, 1, 1, 1, 1, 1, 1, 1, 1, 1, 1, 1, 1, 1, 1, 1, 1, 1, 1, 1, 1, 1, 1, 1, 1, 1, 1, 1, 1, 1, 1, 1, 1, 1, 1, 1, 1, 1, 1, 1, 1, 1, 1, 1, 1, 1, 1, 1, 1, 1, 1, 1, 1, 1, 1, 1, 1, 1, 1, 1, 1, 1, 1, 1, 1, 1, 1, 1, 1, 1, 1, 1, 1, 1, 1, 1, 1, 1, 1, 1, 1, 1, 1, 1, 1, 1, 1, 1, 1, 1, 1, 1, 1, 1, 1, 1, 1, 1, 1, 1, 1, 1, 1, 1, 1, 1, 1, 1, 1, 1, 1, 1, 1, 1, 1, 1, 1, 1, 1, 1, 1, 1, 1, 1, 1, 1, 1, 1, 1, 1, 1, 1, 1, 1, 1, 1, 1, 1, 1, 1, 1, 1, 1, 1, 1, 1, 1, 1, 1, 1, 1, 1, 1, 1, 1, 1, 1, 1, 1, 1, 1, 1, 1, 1, 1, 1, 1, 1, 1, 1, 1, 1, 1, 1, 1, 1, 1, 1, 1, 1, 1, 1, 1, 1, 1, 1, 1, 1, 1, 1, 1, 1, 1, 1, 1, 1, 1, 1, 1, 1, 1, 1, 1, 1, 1, 1, 1, 1, 1, 1, 1, 1, 1, 1, 1, 1, 1, 1, 1, 1, 1, 1, 1, 1, 1, 1, 1, 1, 1, 1, 1, 1, 1, 1, 1, 1, 1, 1, 1, 1, 1, 1, 1, 1, 1, 1, 1, 1, 1, 1, 1, 1, 1, 1, 1, 1, 1, 1, 1, 1, 1, 1, 1, 1, 1, 1, 1, 1, 1, 1, 1, 1, 1, 1, 1, 1, 1, 1, 1, 1, 1, 1, 1, 1, 1, 1, 1, 1, 1, 1, 1, 1, 1, 1, 1, 1, 1, 1, 1, 1, 1, 1, 1, 1, 1, 1, 1, 1, 1, 1, 1, 1, 1, 1, 1, 1, 1, 1, 1, 1, 1, 1, 1, 1, 1, 1, 1, 1, 1, 1, 1, 1, 1, 1, 1, 1, 1, 1, 1, 1, 1, 1, 1, 1, 1, 1, 1, 1, 1, 1, 1, 1, 1, 1, 1, 1, 1, 1, 1, 1, 1, 1, 1, 1, 1, 1, 1, 1, 1, 1, 1, 1, 1, 1, 1, 1, 1, 1, 1, 1, 1, 1, 1, 1, 1, 1, 1, 1, 1, 1, 1, 1, 1, 1, 1, 1, 1, 1, 1, 1, 1, 1, 1, 1, 1, 1, 1, 1, 1, 1, 1, 1, 1, 1, 1, 1, 1, 1, 1, 1, 1, 1, 1, 1, 1, 1, 1, 1, 1, 1, 1, 1, 1, 1, 1, 1, 1, 1, 1, 1, 1, 1, 1, 1, 1, 1, 1, 1, 1, 1, 1, 1, 1, 1, 1, 1, 1, 1, 1, 1, 1, 1, 1, 1, 1, 1, 1, 1, 1, 1, 1, 1, 1, 1, 1, 1, 1, 1, 1, 1, 1, 1, 1, 1, 1, 1, 1, 1, 1, 1, 1, 1, 1, 1, 1, 1, 1, 1, 1, 1, 1, 1, 1, 1, 1, 1, 1, 1, 1, 1, 1, 1, 1, 1, 1, 1, 1, 1, 1, 1, 1, 1, 1, 1, 1, 1, 1, 1, 1, 1, 1, 1, 1])
me_cube.materials.append(mat_material)
me_cube.materials.append(mat_material_001)
me_cube.use_remesh_preserve_volume = False
me_cube.use_remesh_preserve_attributes = False
me_cube.use_mirror_vertex_groups = False
me_cube.update()

# ---- objects
ob_cube_12 = bpy.data.objects.new('Cube 12', me_cube)

# ---- transforms, parenting, visibility, modifiers, constraints
ob_cube_12.location = (0.008757, 0.0, -0.0007445)
ob_cube_12.rotation_euler = (-3.142, 0.01267, 3.122)
ob_cube_12.scale = (0.5, 0.5, 0.5)
ob_cube_12.lock_rotations_4d = False
ob_cube_12.empty_display_type = 'ARROWS'
ob_cube_12.lineart.crease_threshold = 0.0

# ---- collection membership
col_collection_1.objects.link(ob_cube_12)

# ---- scene / render settings (as saved in the file)
scene.frame_start = 1; scene.frame_end = 250; scene.frame_set(0)
scene.render.engine = 'BLENDER_EEVEE_NEXT'
scene.render.resolution_percentage = 50
scene.render.dither_intensity = 0.0
scene.cycles.use_denoising = False
scene.cycles.samples = 128
scene.cycles.sampling_pattern = 'TABULATED_SOBOL'
scene.cycles.light_sampling_threshold = 0.0
scene.cycles.use_adaptive_sampling = False
scene.cycles.use_light_tree = False
scene.cycles.blur_glossy = 0.0
scene.cycles.sample_clamp_indirect = 0.0
scene.view_settings.view_transform = 'Standard'
bpy.context.view_layer.update()

# ---- added for rendering (the .blend has no active camera and no usable light): camera, sun
cam_auto = bpy.data.cameras.new('AutoCamera')
cam_auto.lens = 50.0
cam_auto.sensor_width = 36.0
cam_auto.clip_end = 1000.0
ob_auto_camera = bpy.data.objects.new('AutoCamera', cam_auto)
scene.collection.objects.link(ob_auto_camera)
ob_auto_camera.location = (1.65429, -1.97409, 1.31565)
ob_auto_camera.rotation_euler = (1.09748, -7.21219e-08, 0.694738)
scene.camera = ob_auto_camera
light_auto_sun = bpy.data.lights.new('AutoSun', 'SUN')
light_auto_sun.energy = 3.0
light_auto_sun.angle = 0.0523599
ob_auto_sun = bpy.data.objects.new('AutoSun', light_auto_sun)
scene.collection.objects.link(ob_auto_sun)
ob_auto_sun.rotation_euler = (0.872665, 0.174533, 0.523599)
bpy.context.view_layer.update()
